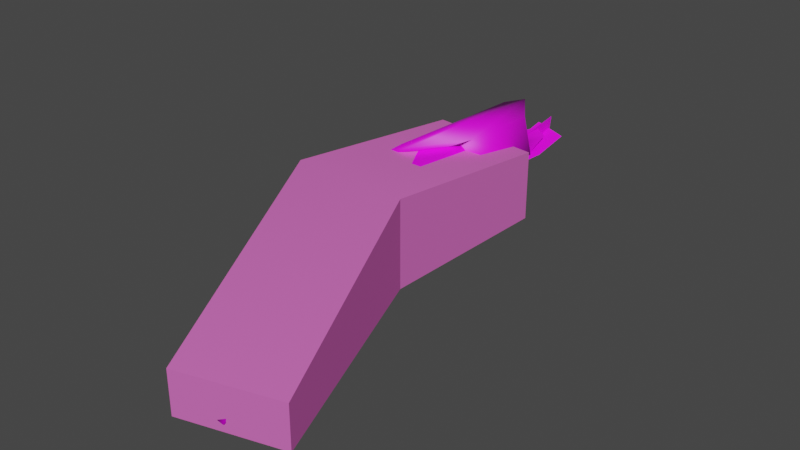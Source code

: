 # Source: right_arm_garbage.blend  (saved by Blender 3.3.6; exported with 4.5.12 LTS)
import bpy
from mathutils import Matrix  # noqa: F401  (used for matrix-valued properties, if any)

bpy.ops.wm.read_factory_settings(use_empty=True)
scene = bpy.context.scene
scene.name = 'Scene'

# ---- collections
col_collection = bpy.data.collections.new('Collection'); scene.collection.children.link(col_collection)

# ---- images (referenced by path relative to the original .blend; pixels are not part of the script)
import os
ASSET_DIR = os.environ.get("B2B_ASSET_DIR", "")  # directory of the original .blend (textures are referenced by path, not embedded)
HERE = os.path.dirname(os.path.abspath(__file__))  # packed textures are extracted next to this script under _unpacked/

def load_image(name, relpath, width, height, colorspace="sRGB"):
    """Load a texture the original file referenced (path relative to the .blend, or extracted next to this script)."""
    p = next((c for c in (os.path.join(HERE, relpath), os.path.join(ASSET_DIR, relpath)) if relpath and os.path.exists(c)), "")
    if p:
        img = bpy.data.images.load(p, check_existing=True)
        img.name = name
    else:  # same state as the original file: an image datablock whose file is absent (Cycles renders it pink)
        img = bpy.data.images.new(name, width, height)
        img.source = "FILE"
        img.filepath = "//" + (relpath or name)
    img.colorspace_settings.name = colorspace
    return img
img_damage_png = load_image('damage.png', 'New folder (9)/objects/characters/floodcombat_human/bitmaps/damage.png', 1024, 1024, 'Non-Color')
img_floodmarine_png = load_image('floodmarine.png', 'floodmarine.png', 1024, 1024, 'Non-Color')
img_marine_odst_png = load_image('marine_odst.png', 'New folder (19)/marine_odst.png', 1024, 1024, 'sRGB')

# ---- materials (node trees are filled in below, after node groups)
mat_tough_floodflesh_combatform = bpy.data.materials.new('tough_floodflesh_combatform')
mat_tough_floodflesh_combatform.use_transparent_shadow = False
mat_tough_floodflesh_combatform.diffuse_color = (0.6918, 0.1422, 0.5045, 1.0)
mat_floodcombat_damaged = bpy.data.materials.new('floodcombat_damaged')
mat_floodcombat_damaged.use_transparent_shadow = False
mat_floodcombat_damaged.diffuse_color = (0.4678, 0.2159, 0.74, 1.0)
mat_floodcombat_human = bpy.data.materials.new('floodcombat_human')
mat_floodcombat_human.use_transparent_shadow = False
mat_odst_armor = bpy.data.materials.new('%odst_armor')
mat_odst_armor.use_transparent_shadow = False

# ---- material node trees
mat_floodcombat_damaged.use_nodes = True; mat_floodcombat_damaged.node_tree.nodes.clear()
_N = mat_floodcombat_damaged.node_tree.nodes; _L = mat_floodcombat_damaged.node_tree.links
n0 = _N.new('ShaderNodeBsdfPrincipled'); n0.name = 'Principled BSDF'; n0.location = (10, 300)
n0.distribution = 'GGX'
n0.subsurface_method = 'RANDOM_WALK_SKIN'
n0.inputs[3].default_value = 1.45
n0.inputs[27].default_value = (0.0, 0.0, 0.0, 1.0)
n0.inputs[28].default_value = 1.0
n1 = _N.new('ShaderNodeOutputMaterial'); n1.name = 'Material Output'; n1.location = (300, 300)
n2 = _N.new('ShaderNodeTexImage'); n2.name = 'Image Texture'; n2.location = (-280, 280)
n2.image = img_damage_png
_L.new(n0.outputs[0], n1.inputs[0])
_L.new(n2.outputs[0], n0.inputs[0])
n1.is_active_output = True
mat_floodcombat_human.use_nodes = True; mat_floodcombat_human.node_tree.nodes.clear()
_N = mat_floodcombat_human.node_tree.nodes; _L = mat_floodcombat_human.node_tree.links
n0 = _N.new('ShaderNodeBsdfPrincipled'); n0.name = 'Principled BSDF'; n0.location = (10, 300)
n0.distribution = 'GGX'
n0.subsurface_method = 'RANDOM_WALK_SKIN'
n0.inputs[3].default_value = 1.45
n0.inputs[27].default_value = (0.0, 0.0, 0.0, 1.0)
n0.inputs[28].default_value = 1.0
n1 = _N.new('ShaderNodeOutputMaterial'); n1.name = 'Material Output'; n1.location = (300, 300)
n2 = _N.new('ShaderNodeTexImage'); n2.name = 'Image Texture'; n2.location = (-280, 280)
n2.image = img_floodmarine_png
_L.new(n0.outputs[0], n1.inputs[0])
_L.new(n2.outputs[0], n0.inputs[0])
n1.is_active_output = True
mat_odst_armor.use_nodes = True; mat_odst_armor.node_tree.nodes.clear()
_N = mat_odst_armor.node_tree.nodes; _L = mat_odst_armor.node_tree.links
n0 = _N.new('ShaderNodeBsdfPrincipled'); n0.name = 'Principled BSDF'; n0.location = (10, 300)
n0.distribution = 'GGX'
n0.subsurface_method = 'RANDOM_WALK_SKIN'
n0.inputs[3].default_value = 1.45
n0.inputs[27].default_value = (0.0, 0.0, 0.0, 1.0)
n0.inputs[28].default_value = 1.0
n1 = _N.new('ShaderNodeOutputMaterial'); n1.name = 'Material Output'; n1.location = (300, 300)
n2 = _N.new('ShaderNodeTexImage'); n2.name = 'Image Texture'; n2.location = (-280, 280)
n2.image = img_marine_odst_png
_L.new(n0.outputs[0], n1.inputs[0])
_L.new(n2.outputs[0], n0.inputs[0])
n1.is_active_output = True

# ---- world
world_world = bpy.data.worlds.new('World'); scene.world = world_world
world_world.use_nodes = True; world_world.node_tree.nodes.clear()
_N = world_world.node_tree.nodes; _L = world_world.node_tree.links
n0 = _N.new('ShaderNodeOutputWorld'); n0.name = 'World Output'; n0.location = (300, 300)
n1 = _N.new('ShaderNodeBackground'); n1.name = 'Background'; n1.location = (10, 300)
n1.inputs[0].default_value = (0.05088, 0.05088, 0.05088, 1.0)
_L.new(n1.outputs[0], n0.inputs[0])
n0.is_active_output = True
world_world.color = (0.05088, 0.05088, 0.05088)
world_world.use_sun_shadow = False
world_world.sun_shadow_jitter_overblur = 0.0

# ---- meshes
me_phy_right_arm_garbage = bpy.data.meshes.new('$phy_right_arm_garbage')
me_phy_right_arm_garbage.from_pydata([(0.3339, -9.935, 1.009), (0.3339, -9.935, 3.027), (-3.501, 2.61, 1.009), (-3.501, 2.61, 3.027), (3.724, -8.899, 1.009), (3.724, -8.899, 3.027), (-0.111, 3.646, 1.009), (-0.111, 3.646, 3.027)], [], [(0, 1, 3, 2), (2, 3, 7, 6), (6, 7, 5, 4), (4, 5, 1, 0), (2, 6, 4, 0), (7, 3, 1, 5)])
me_phy_right_arm_garbage.materials.append(mat_tough_floodflesh_combatform)
me_phy_right_arm_garbage.update()
me_right_arm_garbage = bpy.data.meshes.new('@right_arm_garbage')
me_right_arm_garbage.from_pydata([(2.713, 8.059, 4.005), (-3.846, 8.856, 4.005), (-4.555, -2.223, 4.983), (1.738, -16.58, 2.397), (7.234, -15.08, 2.397), (2.359, -2.489, 4.983), (-4.555, -2.223, 4.983), (1.738, -16.58, 2.397), (2.359, -2.489, 4.983), (2.713, 8.059, 4.005), (-4.555, -2.223, 4.983), (2.359, -2.489, 4.983), (7.234, -15.08, 2.397), (1.738, -16.58, 2.397), (1.738, -16.58, 0.0), (1.738, -16.58, 0.0), (7.234, -15.08, 0.0), (7.234, -15.08, 2.397), (2.359, -2.489, 4.983), (7.234, -15.08, 2.397), (7.234, -15.08, 0.0), (7.234, -15.08, 0.0), (2.359, -2.489, 0.0), (2.359, -2.489, 4.983), (1.738, -16.58, 2.397), (-4.555, -2.223, 4.983), (-4.555, -2.223, 0.0), (-4.555, -2.223, 0.0), (1.738, -16.58, 0.0), (1.738, -16.58, 2.397), (-3.846, 8.856, 4.005), (2.713, 8.059, 4.005), (2.713, 8.059, 0.0), (2.713, 8.059, 0.0), (-3.846, 8.856, 0.0), (-3.846, 8.856, 4.005), (-4.555, -2.223, 4.983), (-3.846, 8.856, 4.005), (-3.846, 8.856, 0.0), (-3.846, 8.856, 0.0), (-4.555, -2.223, 0.0), (-4.555, -2.223, 4.983), (2.713, 8.059, 4.005), (2.359, -2.489, 4.983), (2.359, -2.489, 0.0), (2.359, -2.489, 0.0), (2.713, 8.059, 0.0), (2.713, 8.059, 4.005), (1.738, -16.58, 0.0), (-4.555, -2.223, 0.0), (-3.846, 8.856, 0.0), (-3.846, 8.856, 0.0), (2.713, 8.059, 0.0), (2.359, -2.489, 0.0), (1.738, -16.58, 0.0), (-3.846, 8.856, 0.0), (2.359, -2.489, 0.0), (1.738, -16.58, 0.0), (2.359, -2.489, 0.0), (7.234, -15.08, 0.0)], [], [(0, 1, 2), (3, 4, 5), (6, 7, 8), (9, 10, 11), (12, 13, 14), (15, 16, 17), (18, 19, 20), (21, 22, 23), (24, 25, 26), (27, 28, 29), (30, 31, 32), (33, 34, 35), (36, 37, 38), (39, 40, 41), (42, 43, 44), (45, 46, 47), (48, 49, 50), (51, 52, 53), (54, 55, 56), (57, 58, 59)])
me_right_arm_garbage.materials.append(mat_tough_floodflesh_combatform)
me_right_arm_garbage.update()
me_right_arm_garbage.normals_split_custom_set([tuple(v) for v in zip(*[iter([0.008146, 0.08902, 0.996, 0.01062, 0.08729, 0.9961, 0.0005865, -0.02379, 0.9997, 0.03508, -0.1819, 0.9827, 0.05001, -0.1824, 0.982, 0.004295, -0.06041, 0.9982, 0.000591, -0.02382, 0.9997, 0.03507, -0.1819, 0.9827, 0.004283, -0.06041, 0.9982, 0.008135, 0.08903, 0.996, 0.0005949, -0.02378, 0.9997, 0.004295, -0.06041, 0.9982, 0.2644, -0.9644, 0.0, 0.2644, -0.9644, 0.0, 0.2644, -0.9644, 0.0, 0.2644, -0.9644, 0.0, 0.2644, -0.9644, 0.0, 0.2644, -0.9644, 0.0, 0.9325, 0.3612, 0.0, 0.9325, 0.3612, 0.0, 0.9325, 0.3612, 0.0, 0.9325, 0.3612, 0.0, 0.9325, 0.3612, 0.0, 0.9325, 0.3612, 0.0, -0.9159, -0.4014, 0.0, -0.9159, -0.4014, 0.0, -0.9159, -0.4014, 0.0, -0.9159, -0.4014, 0.0, -0.9159, -0.4014, 0.0, -0.9159, -0.4014, 0.0, 0.1207, 0.9927, 0.0, 0.1207, 0.9927, 0.0, 0.1207, 0.9927, 0.0, 0.1207, 0.9927, 0.0, 0.1207, 0.9927, 0.0, 0.1207, 0.9927, 0.0, -0.998, 0.06387, 0.0, -0.998, 0.06387, 0.0, -0.998, 0.06387, 0.0, -0.998, 0.06387, 0.0, -0.998, 0.06387, 0.0, -0.998, 0.06387, 0.0, 0.9994, -0.03359, 0.0, 0.9994, -0.03359, 0.0, 0.9994, -0.03359, 0.0, 0.9994, -0.03359, 0.0, 0.9994, -0.03359, 0.0, 0.9994, -0.03359, 0.0, 0.0, 0.0, -1.0, 0.0, 0.0, -1.0, 0.0, 0.0, -1.0, 0.0, 0.0, -1.0, 0.0, 0.0, -1.0, 0.0, 0.0, -1.0, 0.0, 0.0, -1.0, 0.0, 0.0, -1.0, 0.0, 0.0, -1.0, 0.0, 0.0, -1.0, 0.0, 0.0, -1.0, 0.0, 0.0, -1.0])] * 3)])
me_right_arm_garbage_1 = bpy.data.meshes.new('right_arm_garbage')
me_right_arm_garbage_1.from_pydata([(1.765, 8.72, 1.462), (0.9758, 6.543, 0.9044), (-0.7836, 6.308, 0.4541), (-0.7105, 8.542, -0.01695), (-2.692, 7.415, -0.01033), (1.315, 7.462, 2.069), (1.796, 8.23, 3.221), (0.7499, 8.547, 4.207), (-1.909, 6.18, 4.462), (-2.855, 9.105, 3.123), (-2.381, 9.524, 4.225), (-2.857, 9.896, 2.555), (1.671, 9.573, 2.853), (-2.44, 9.511, 0.1112), (-3.375, 8.311, 1.301), (-1.172, -6.206, 2.225), (2.123, -10.26, 3.064), (1.467, -10.54, 1.562), (2.551, -10.69, 2.706), (3.715, -9.436, 3.153), (4.623, -9.002, 1.999), (4.282, -9.91, 0.2929), (4.362, -9.24, 0.1218), (2.788, -10.61, 0.433), (2.435, -10.09, 0.08096), (-1.13, -5.376, 0.2184), (0.9523, -4.293, 0.05846), (-3.589, -1.592, 4.328), (-0.6536, -5.384, 4.073), (0.1785, -2.434, 4.658), (1.297, -4.6, 4.147), (2.243, -4.328, 2.234), (0.8908, -2.095, 0.3126), (-3.008, -3.726, 0.1129), (-3.906, 1.018, 0.2405), (0.3436, -0.2576, 0.1336), (0.479, -1.255, 0.5811), (1.421, -2.089, 2.624), (1.052, -1.214, 2.642), (0.08803, -1.342, 4.336), (1.407, -0.3618, 2.604), (0.2864, -0.2787, 4.662), (1.567, 5.15, 3.003), (-0.02692, 5.891, 4.467), (-3.398, 6.201, 2.586), (0.966, 4.303, 0.8305), (-1.108, 4.665, 0.209), (-2.863, 5.475, 0.8488), (-3.236, -1.387, -0.4705), (-4.931, -1.626, 0.05236), (-3.131, -4.766, 1.782), (-4.516, -4.104, 1.661), (-5.604, -1.804, 1.694), (-5.181, -1.772, 3.445), (-3.272, -3.905, 3.503), (-4.145, 0.9074, 3.636), (-5.419, 0.7646, 1.809), (-4.479, 1.938, 1.963), (3.784, -10.15, 2.771), (1.984, -10.96, 1.564), (4.388, -9.815, 1.608), (0.9164, 10.23, 4.111), (0.4314, 8.82, 0.4654), (1.042, 8.122, 5.125), (4.388, -9.815, 1.608), (3.341, -9.859, 2.182), (3.115, -9.197, 2.311), (2.14, -9.513, 1.322), (4.493, -12.95, 2.31), (5.229, -12.45, 1.432), (4.378, -9.856, 0.8458), (3.089, -10.01, 0.5405), (4.327, -11.58, 0.07802), (2.898, -9.298, 0.4448), (6.07, -14.07, 0.0661), (6.031, -14.08, 0.5111), (5.483, -14.2, 0.5082), (5.525, -14.2, 0.04229), (4.219, -12.24, 0.9474), (3.57, -13.53, 1.737), (4.479, -12.96, 1.382), (4.469, -14.64, 1.503), (4.547, -14.91, 2.183), (4.321, -16.02, 0.4896), (3.74, -13.42, 2.639), (3.872, -14.89, 2.215), (3.844, -15.98, 0.5264), (3.865, -15.52, 0.5628), (3.904, -14.62, 1.533), (4.37, -15.54, 0.5354), (2.704, -13.33, 2.728), (3.069, -15.01, 2.278), (3.314, -14.77, 1.532), (1.879, -13.19, 1.464), (1.798, -14.47, 1.561), (2.998, -15.04, 0.7041), (2.91, -15.52, 0.7088), (2.392, -15.1, 0.5029), (2.3, -15.58, 0.5599), (1.87, -15.02, 0.4861), (1.818, -15.5, 0.5569), (2.494, -14.86, 1.936), (2.073, -14.76, 2.181), (1.826, -13.15, 2.497), (2.068, -9.968, 1.909), (1.263, -12.47, 2.049), (1.066, -14.29, 1.515), (1.177, -14.18, 1.031), (1.239, -15.13, 0.05977), (1.262, -14.76, -0.06936), (1.674, -14.76, -0.01212), (1.619, -15.12, 0.09623), (1.78, -14.33, 0.903), (1.994, -10.04, 1.247), (1.765, 8.72, 1.462), (-0.7105, 8.542, -0.01695), (1.671, 9.573, 2.853), (0.2961, 10.44, 1.169), (-2.111, 10.62, 0.2508), (-2.111, 10.62, 0.2508), (-2.637, 10.66, 2.313), (-2.111, 10.62, 0.2508), (-2.637, 10.66, 2.313), (0.2961, 10.44, 1.169), (0.5017, 11.29, 2.963), (0.2961, 10.44, 1.169), (-1.99, 10.81, 3.186), (-2.637, 10.66, 2.313), (-1.99, 10.81, 3.186), (0.5017, 11.29, 2.963), (-0.785, 10.89, 3.167), (0.5017, 11.29, 2.963), (-0.785, 10.89, 3.167), (-1.99, 10.81, 3.186), (0.9164, 10.23, 4.111), (-0.785, 10.89, 3.167), (0.2961, 10.44, 1.169), (0.4314, 8.82, 0.4654), (-0.6838, 11.42, 1.21), (-1.071, 11.67, 1.172), (-0.6838, 11.42, 1.21), (-2.111, 10.62, 0.2508), (-1.071, 11.67, 1.172), (-0.6838, 11.42, 1.21), (0.2961, 10.44, 1.169), (-0.3737, 11.58, 1.532), (-1.517, 11.67, 2.044), (-2.111, 10.62, 0.2508), (-1.071, 11.67, 1.172), (-2.111, 10.62, 0.2508), (-1.517, 11.67, 2.044), (-2.637, 10.66, 2.313), (-0.3737, 11.58, 1.532), (0.5017, 11.29, 2.963), (-0.334, 11.61, 2.477), (0.5017, 11.29, 2.963), (-0.3737, 11.58, 1.532), (0.2961, 10.44, 1.169), (-1.422, 11.67, 2.735), (-2.637, 10.66, 2.313), (-1.517, 11.67, 2.044), (-2.637, 10.66, 2.313), (-1.422, 11.67, 2.735), (-1.99, 10.81, 3.186), (-0.334, 11.61, 2.477), (-0.785, 10.89, 3.167), (-0.8623, 11.64, 2.877), (-0.785, 10.89, 3.167), (-0.334, 11.61, 2.477), (0.5017, 11.29, 2.963), (-0.8623, 11.64, 2.877), (-1.99, 10.81, 3.186), (-1.422, 11.67, 2.735), (-1.99, 10.81, 3.186), (-0.8623, 11.64, 2.877), (-0.785, 10.89, 3.167), (-0.7231, 12.57, 1.156), (-0.3737, 11.58, 1.532), (-0.2318, 12.55, 1.534), (-0.3737, 11.58, 1.532), (-0.7231, 12.57, 1.156), (-0.6838, 11.42, 1.21), (-0.6838, 11.42, 1.21), (-0.7231, 12.57, 1.156), (-1.071, 11.67, 1.172), (-1.383, 12.6, 2.037), (-1.071, 11.67, 1.172), (-0.7231, 12.57, 1.156), (-1.071, 11.67, 1.172), (-1.383, 12.6, 2.037), (-1.517, 11.67, 2.044), (-0.2318, 12.55, 1.534), (-0.334, 11.61, 2.477), (-0.009855, 13.88, 2.41), (-0.334, 11.61, 2.477), (-0.2318, 12.55, 1.534), (-0.3737, 11.58, 1.532), (-1.298, 12.53, 2.725), (-1.517, 11.67, 2.044), (-1.383, 12.6, 2.037), (-1.517, 11.67, 2.044), (-1.298, 12.53, 2.725), (-1.422, 11.67, 2.735), (-0.009855, 13.88, 2.41), (-0.8623, 11.64, 2.877), (-0.5442, 13.88, 2.804), (-0.8623, 11.64, 2.877), (-0.009855, 13.88, 2.41), (-0.334, 11.61, 2.477), (-0.5442, 13.88, 2.804), (-1.422, 11.67, 2.735), (-1.298, 12.53, 2.725), (-1.422, 11.67, 2.735), (-0.5442, 13.88, 2.804), (-0.8623, 11.64, 2.877), (-0.5442, 13.88, 2.804), (-1.383, 12.6, 2.037), (-0.2318, 12.55, 1.534), (-1.383, 12.6, 2.037), (-0.7231, 12.57, 1.156), (-0.2318, 12.55, 1.534), (-0.5442, 13.88, 2.804), (-0.2318, 12.55, 1.534), (-0.009855, 13.88, 2.41), (-0.5442, 13.88, 2.804), (-1.298, 12.53, 2.725), (-1.383, 12.6, 2.037), (-1.187, 9.784, 0.6429), (-0.9117, 9.6, 2.517), (-0.7765, 13.35, 0.9097), (-0.9117, 9.6, 2.517), (-0.5013, 13.16, 2.784), (-0.7765, 13.35, 0.9097), (-0.6025, 15.27, 1.366), (-0.5013, 13.16, 2.784), (-0.3274, 15.08, 3.24), (-0.5013, 13.16, 2.784), (-0.6025, 15.27, 1.366), (-0.7765, 13.35, 0.9097), (-2.137, 9.763, 1.719), (-0.2911, 9.482, 1.351), (-1.582, 13.31, 1.905), (-0.2911, 9.482, 1.351), (0.2642, 13.03, 1.537), (-1.582, 13.31, 1.905), (-1.248, 15.17, 2.59), (0.2642, 13.03, 1.537), (0.5979, 14.89, 2.222), (0.2642, 13.03, 1.537), (-1.248, 15.17, 2.59), (-1.582, 13.31, 1.905), (-2.83, 2.64, 4.424), (-3.944, 2.772, 3.21), (-1.299, 2.478, 5.027), (-1.881, 12.25, 4.595), (-2.995, 12.38, 3.38), (1.178, 9.834, 5.157), (-0.3492, 12.09, 5.197), (-4.261, 5.993, 1.643), (-3.379, 9.557, 1.205), (-2.436, 9.648, 0.1103), (-2.839, 6.407, 0.09583), (1.743, 5.899, 3.241), (2.074, 9.251, 3.301), (0.7434, 5.438, 5.079)], [], [(13, 3, 0), (3, 62, 0), (0, 12, 13), (12, 61, 10), (13, 10, 11), (12, 10, 13), (62, 0, 1), (1, 2, 62), (62, 2, 3), (45, 46, 1), (1, 46, 2), (2, 46, 4), (3, 2, 4), (4, 46, 47), (13, 3, 4), (1, 5, 45), (0, 5, 1), (5, 42, 45), (5, 6, 42), (42, 6, 43), (43, 7, 8), (6, 7, 43), (8, 7, 10), (8, 9, 44), (10, 9, 8), (11, 9, 10), (10, 7, 61), (7, 6, 61), (61, 6, 12), (0, 12, 5), (12, 6, 5), (13, 9, 11), (14, 9, 13), (9, 14, 44), (44, 14, 47), (4, 14, 13), (47, 14, 4), (16, 15, 17), (28, 15, 16), (15, 25, 17), (25, 24, 17), (17, 24, 59), (24, 23, 59), (18, 17, 59), (16, 17, 18), (58, 16, 18), (19, 16, 58), (60, 19, 58), (20, 19, 60), (21, 20, 60), (22, 20, 21), (23, 22, 21), (24, 22, 23), (26, 22, 24), (25, 26, 24), (26, 31, 22), (22, 31, 20), (31, 30, 20), (20, 30, 19), (19, 30, 16), (30, 28, 16), (33, 25, 50), (25, 15, 50), (50, 15, 54), (15, 28, 54), (54, 29, 27), (54, 28, 29), (29, 30, 37), (28, 30, 29), (30, 31, 37), (37, 31, 32), (31, 26, 32), (32, 26, 33), (26, 25, 33), (32, 33, 48), (36, 32, 48), (34, 35, 48), (48, 35, 36), (37, 32, 36), (38, 37, 36), (36, 35, 38), (39, 38, 41), (39, 37, 38), (38, 35, 40), (41, 38, 40), (27, 39, 41), (55, 27, 41), (40, 42, 41), (42, 43, 41), (8, 55, 41), (43, 8, 41), (8, 44, 55), (44, 47, 57), (55, 44, 57), (57, 47, 34), (45, 42, 40), (35, 45, 40), (27, 29, 39), (29, 37, 39), (35, 34, 46), (45, 35, 46), (46, 34, 47), (33, 49, 48), (49, 33, 51), (51, 33, 50), (52, 49, 51), (51, 53, 52), (56, 49, 52), (53, 56, 52), (54, 53, 51), (54, 27, 53), (27, 55, 53), (53, 55, 56), (55, 57, 56), (34, 56, 57), (48, 49, 34), (49, 56, 34), (50, 54, 51), (60, 58, 21), (21, 58, 23), (58, 18, 23), (23, 18, 59), (64, 65, 68), (66, 65, 64), (66, 64, 67), (64, 70, 67), (64, 68, 69), (64, 69, 70), (69, 75, 70), (67, 70, 73), (71, 73, 70), (72, 71, 70), (74, 72, 70), (70, 75, 74), (69, 76, 75), (74, 75, 77), (75, 76, 77), (76, 78, 77), (77, 78, 72), (72, 74, 77), (78, 71, 72), (79, 71, 78), (79, 78, 80), (78, 76, 69), (80, 78, 69), (81, 79, 80), (69, 68, 80), (80, 82, 81), (68, 82, 80), (68, 84, 82), (82, 83, 81), (82, 86, 83), (84, 85, 82), (85, 86, 82), (86, 85, 87), (86, 87, 83), (87, 85, 88), (87, 88, 89), (83, 87, 89), (89, 88, 81), (81, 83, 89), (85, 79, 88), (88, 79, 81), (85, 84, 79), (65, 90, 84), (65, 84, 68), (90, 91, 84), (84, 91, 92), (79, 84, 92), (94, 93, 92), (92, 93, 79), (95, 94, 92), (96, 95, 92), (91, 96, 92), (96, 97, 95), (98, 97, 96), (91, 98, 96), (99, 98, 100), (98, 99, 97), (100, 98, 102), (101, 98, 91), (98, 101, 102), (94, 102, 103), (102, 94, 100), (102, 101, 90), (90, 103, 102), (103, 90, 104), (105, 103, 104), (106, 103, 105), (94, 103, 106), (107, 109, 106), (105, 107, 106), (108, 94, 106), (106, 109, 108), (109, 110, 111), (110, 109, 107), (108, 109, 111), (111, 94, 108), (94, 111, 110), (112, 94, 110), (112, 110, 107), (112, 107, 93), (93, 94, 112), (107, 105, 93), (105, 113, 93), (104, 113, 105), (67, 113, 104), (73, 113, 67), (113, 73, 71), (93, 113, 71), (104, 90, 65), (65, 66, 104), (66, 67, 104), (90, 101, 91), (94, 99, 100), (99, 94, 97), (97, 94, 95), (93, 71, 79), (137, 117, 114), (118, 137, 115), (115, 13, 119), (120, 121, 13), (13, 11, 122), (123, 124, 116), (116, 114, 125), (126, 127, 11), (11, 10, 128), (129, 130, 134), (134, 116, 131), (132, 133, 10), (10, 134, 135), (136, 137, 138), (139, 140, 137), (137, 141, 142), (143, 145, 144), (146, 148, 147), (149, 151, 150), (152, 154, 153), (155, 157, 156), (158, 160, 159), (161, 163, 162), (164, 166, 165), (167, 169, 168), (170, 172, 171), (173, 175, 174), (176, 178, 177), (179, 181, 180), (182, 184, 183), (185, 187, 186), (188, 190, 189), (191, 193, 192), (194, 196, 195), (197, 199, 198), (200, 202, 201), (203, 205, 204), (206, 208, 207), (209, 211, 210), (212, 214, 213), (215, 217, 216), (218, 220, 219), (221, 223, 222), (224, 226, 225), (227, 229, 228), (230, 232, 231), (233, 235, 234), (236, 238, 237), (239, 241, 240), (242, 244, 243), (245, 247, 246), (248, 250, 249), (251, 255, 252), (251, 252, 253), (253, 254, 251), (254, 255, 251), (256, 255, 257), (259, 255, 256), (255, 254, 257), (252, 255, 258), (255, 259, 258), (259, 260, 258), (260, 259, 256), (258, 260, 261), (261, 260, 262), (262, 260, 263), (263, 260, 256), (262, 263, 264), (263, 256, 264), (252, 258, 264), (253, 252, 264), (264, 257, 253), (264, 258, 262), (256, 257, 264), (258, 261, 262), (257, 254, 253)])
me_right_arm_garbage_1.polygons.foreach_set('use_smooth', [1, 1, 1, 1, 1, 1, 1, 1, 1, 1, 1, 1, 1, 1, 1, 1, 1, 1, 1, 1, 1, 1, 1, 1, 1, 1, 1, 1, 1, 1, 1, 1, 1, 1, 1, 1, 1, 1, 1, 1, 1, 1, 1, 1, 1, 1, 1, 1, 1, 1, 1, 1, 1, 1, 1, 1, 1, 1, 1, 1, 1, 1, 1, 1, 1, 1, 1, 1, 1, 1, 1, 1, 1, 1, 1, 1, 1, 1, 1, 1, 1, 1, 1, 1, 1, 1, 1, 1, 1, 1, 1, 1, 1, 1, 1, 1, 1, 1, 1, 1, 1, 1, 1, 1, 1, 1, 1, 1, 1, 1, 1, 1, 1, 1, 1, 1, 1, 1, 1, 1, 1, 1, 1, 1, 1, 1, 1, 1, 1, 1, 1, 1, 1, 1, 1, 1, 1, 1, 1, 1, 1, 1, 1, 1, 1, 1, 1, 1, 1, 1, 1, 1, 1, 1, 1, 1, 1, 1, 1, 1, 1, 1, 1, 1, 1, 1, 1, 1, 1, 1, 1, 1, 1, 1, 1, 1, 1, 1, 1, 1, 1, 1, 1, 1, 1, 1, 1, 1, 1, 1, 1, 1, 1, 1, 1, 1, 1, 1, 1, 1, 1, 1, 1, 1, 1, 1, 1, 1, 1, 1, 1, 1, 1, 1, 1, 1, 1, 1, 0, 0, 0, 0, 0, 0, 0, 0, 0, 0, 0, 0, 0, 0, 0, 0, 0, 0, 0, 0, 0, 0, 0, 0, 0, 0, 0, 0, 0, 0, 0, 0, 0, 0, 0, 0, 0, 0, 0, 0, 0, 0, 0, 0, 0, 0, 0, 0, 0, 0, 0, 0, 1, 1, 1, 1, 1, 1, 1, 1, 1, 1, 1, 1, 1, 1, 1, 1, 1, 1, 1, 1, 1, 1, 1, 1])
me_right_arm_garbage_1.polygons.foreach_set('material_index', [2, 2, 2, 2, 2, 2, 2, 2, 2, 2, 2, 2, 2, 2, 2, 2, 2, 2, 2, 2, 2, 2, 2, 2, 2, 2, 2, 2, 2, 2, 2, 2, 2, 2, 2, 2, 2, 2, 2, 2, 2, 2, 2, 2, 2, 2, 2, 2, 2, 2, 2, 2, 2, 2, 2, 2, 2, 2, 2, 2, 2, 2, 2, 2, 2, 2, 2, 2, 2, 2, 2, 2, 2, 2, 2, 2, 2, 2, 2, 2, 2, 2, 2, 2, 2, 2, 2, 2, 2, 2, 2, 2, 2, 2, 2, 2, 2, 2, 2, 2, 2, 2, 2, 2, 2, 2, 2, 2, 2, 2, 2, 2, 2, 2, 2, 2, 2, 2, 2, 2, 2, 2, 1, 1, 1, 1, 1, 1, 1, 1, 1, 1, 1, 1, 1, 1, 1, 1, 1, 1, 1, 1, 1, 1, 1, 1, 1, 1, 1, 1, 1, 1, 1, 1, 1, 1, 1, 1, 1, 1, 1, 1, 1, 1, 1, 1, 1, 1, 1, 1, 1, 1, 1, 1, 1, 1, 1, 1, 1, 1, 1, 1, 1, 1, 1, 1, 1, 1, 1, 1, 1, 1, 1, 1, 1, 1, 1, 1, 1, 1, 1, 1, 1, 1, 1, 1, 1, 1, 1, 1, 1, 1, 1, 1, 1, 1, 1, 1, 0, 0, 0, 0, 0, 0, 0, 0, 0, 0, 0, 0, 0, 0, 0, 0, 0, 0, 0, 0, 0, 0, 0, 0, 0, 0, 0, 0, 0, 0, 0, 0, 0, 0, 0, 0, 0, 0, 0, 0, 0, 0, 0, 0, 0, 0, 0, 0, 0, 0, 0, 0, 2, 2, 2, 2, 2, 2, 2, 2, 2, 2, 2, 2, 2, 2, 2, 2, 2, 2, 2, 2, 2, 2, 2, 2])
_uv = me_right_arm_garbage_1.uv_layers.new(name='UVMap_0')
_uv.uv.foreach_set('vector', [0.3868, 0.9488, 0.3724, 0.9197, 0.3425, 0.9251, 0.3724, 0.9197, 0.3597, 0.9281, 0.3425, 0.9251, 0.3425, 0.9251, 0.3284, 0.9507, 0.3868, 0.9488, 0.3284, 0.9507, 0.3128, 0.9704, 0.2786, 0.9492, 0.2405, 0.9488, 0.2786, 0.9492, 0.2623, 0.9604, 0.3284, 0.9507, 0.2786, 0.9492, 0.3868, 0.9488, 0.4729, 0.3043, 0.4546, 0.3031, 0.4646, 0.2759, 0.4646, 0.2759, 0.4879, 0.2729, 0.4729, 0.3043, 0.4729, 0.3043, 0.4879, 0.2729, 0.4864, 0.3008, 0.4653, 0.2479, 0.491, 0.2524, 0.4646, 0.2759, 0.4646, 0.2759, 0.491, 0.2524, 0.4879, 0.2729, 0.3322, 0.2729, 0.3353, 0.2524, 0.3469, 0.2867, 0.3307, 0.3008, 0.3322, 0.2729, 0.3469, 0.2867, 0.3469, 0.2867, 0.3353, 0.2524, 0.3532, 0.2625, 0.3461, 0.3129, 0.3307, 0.3008, 0.3469, 0.2867, 0.4646, 0.2759, 0.4492, 0.2873, 0.4653, 0.2479, 0.4546, 0.3031, 0.4492, 0.2873, 0.4646, 0.2759, 0.4492, 0.2873, 0.4377, 0.2584, 0.4653, 0.2479, 0.4492, 0.2873, 0.4363, 0.2969, 0.4377, 0.2584, 0.4377, 0.2584, 0.4363, 0.2969, 0.4116, 0.2677, 0.4116, 0.2677, 0.4209, 0.3009, 0.3915, 0.2713, 0.4363, 0.2969, 0.4209, 0.3009, 0.4116, 0.2677, 0.3915, 0.2713, 0.4209, 0.3009, 0.3866, 0.3131, 0.3915, 0.2713, 0.375, 0.3079, 0.3692, 0.2716, 0.3866, 0.3131, 0.375, 0.3079, 0.3915, 0.2713, 0.2623, 0.9604, 0.2677, 0.9366, 0.2786, 0.9492, 0.3866, 0.3131, 0.4209, 0.3009, 0.423, 0.3219, 0.4209, 0.3009, 0.4363, 0.2969, 0.423, 0.3219, 0.423, 0.3219, 0.4363, 0.2969, 0.4397, 0.3137, 0.4546, 0.3031, 0.4397, 0.3137, 0.4492, 0.2873, 0.4397, 0.3137, 0.4363, 0.2969, 0.4492, 0.2873, 0.2405, 0.9488, 0.2677, 0.9366, 0.2623, 0.9604, 0.3586, 0.2979, 0.375, 0.3079, 0.3461, 0.3129, 0.375, 0.3079, 0.3586, 0.2979, 0.3692, 0.2716, 0.3692, 0.2716, 0.3586, 0.2979, 0.3532, 0.2625, 0.3469, 0.2867, 0.3586, 0.2979, 0.3461, 0.3129, 0.3532, 0.2625, 0.3586, 0.2979, 0.3469, 0.2867, 0.4387, 0.06593, 0.5181, 0.1165, 0.4548, 0.06233, 0.4039, 0.1268, 0.3624, 0.1165, 0.4387, 0.06593, 0.5181, 0.1165, 0.4913, 0.1269, 0.4548, 0.06233, 0.4913, 0.1269, 0.4616, 0.06806, 0.4548, 0.06233, 0.4548, 0.06233, 0.4616, 0.06806, 0.4529, 0.05717, 0.4616, 0.06806, 0.4584, 0.06155, 0.4529, 0.05717, 0.4424, 0.06053, 0.4548, 0.06233, 0.4529, 0.05717, 0.4387, 0.06593, 0.4548, 0.06233, 0.4424, 0.06053, 0.4428, 0.06723, 0.4387, 0.06593, 0.4424, 0.06053, 0.4406, 0.07618, 0.4387, 0.06593, 0.4428, 0.06723, 0.449, 0.07145, 0.4406, 0.07618, 0.4428, 0.06723, 0.4469, 0.08161, 0.4406, 0.07618, 0.449, 0.07145, 0.4553, 0.07026, 0.4469, 0.08161, 0.449, 0.07145, 0.4559, 0.07863, 0.4469, 0.08161, 0.4553, 0.07026, 0.4584, 0.06155, 0.4559, 0.07863, 0.4553, 0.07026, 0.4616, 0.06806, 0.4559, 0.07863, 0.4584, 0.06155, 0.4702, 0.1405, 0.4559, 0.07863, 0.4616, 0.06806, 0.4913, 0.1269, 0.4702, 0.1405, 0.4616, 0.06806, 0.4702, 0.1405, 0.4463, 0.14, 0.4559, 0.07863, 0.4559, 0.07863, 0.4463, 0.14, 0.4469, 0.08161, 0.4463, 0.14, 0.4257, 0.1366, 0.4469, 0.08161, 0.4469, 0.08161, 0.4257, 0.1366, 0.4406, 0.07618, 0.4406, 0.07618, 0.4257, 0.1366, 0.4387, 0.06593, 0.4257, 0.1366, 0.4039, 0.1268, 0.4387, 0.06593, 0.3492, 0.1475, 0.3356, 0.1269, 0.3619, 0.1345, 0.3356, 0.1269, 0.3624, 0.1165, 0.3619, 0.1345, 0.3619, 0.1345, 0.3624, 0.1165, 0.377, 0.1453, 0.3624, 0.1165, 0.4039, 0.1268, 0.377, 0.1453, 0.377, 0.1453, 0.4133, 0.1637, 0.3813, 0.1742, 0.377, 0.1453, 0.4039, 0.1268, 0.4133, 0.1637, 0.4133, 0.1637, 0.4257, 0.1366, 0.4418, 0.168, 0.4039, 0.1268, 0.4257, 0.1366, 0.4133, 0.1637, 0.4257, 0.1366, 0.4463, 0.14, 0.4418, 0.168, 0.4418, 0.168, 0.4463, 0.14, 0.4694, 0.1679, 0.4463, 0.14, 0.4702, 0.1405, 0.4694, 0.1679, 0.4694, 0.1679, 0.4702, 0.1405, 0.505, 0.1475, 0.4702, 0.1405, 0.4913, 0.1269, 0.505, 0.1475, 0.4694, 0.1679, 0.505, 0.1475, 0.5032, 0.1768, 0.4718, 0.1784, 0.4694, 0.1679, 0.5032, 0.1768, 0.5093, 0.2068, 0.4752, 0.1909, 0.5032, 0.1768, 0.5032, 0.1768, 0.4752, 0.1909, 0.4718, 0.1784, 0.4418, 0.168, 0.4694, 0.1679, 0.4718, 0.1784, 0.4407, 0.1789, 0.4418, 0.168, 0.4718, 0.1784, 0.4718, 0.1784, 0.4752, 0.1909, 0.4407, 0.1789, 0.4133, 0.1773, 0.4407, 0.1789, 0.4143, 0.1906, 0.4133, 0.1773, 0.4418, 0.168, 0.4407, 0.1789, 0.4407, 0.1789, 0.4752, 0.1909, 0.442, 0.1896, 0.4143, 0.1906, 0.4407, 0.1789, 0.442, 0.1896, 0.3813, 0.1742, 0.4133, 0.1773, 0.4143, 0.1906, 0.3756, 0.2054, 0.3813, 0.1742, 0.4143, 0.1906, 0.442, 0.1896, 0.4377, 0.2584, 0.4143, 0.1906, 0.4377, 0.2584, 0.4116, 0.2677, 0.4143, 0.1906, 0.3915, 0.2713, 0.3756, 0.2054, 0.4143, 0.1906, 0.4116, 0.2677, 0.3915, 0.2713, 0.4143, 0.1906, 0.3915, 0.2713, 0.3692, 0.2716, 0.3756, 0.2054, 0.3692, 0.2716, 0.3532, 0.2625, 0.3648, 0.2183, 0.3756, 0.2054, 0.3692, 0.2716, 0.3648, 0.2183, 0.3648, 0.2183, 0.3532, 0.2625, 0.3535, 0.2068, 0.4653, 0.2479, 0.4377, 0.2584, 0.442, 0.1896, 0.4752, 0.1909, 0.4653, 0.2479, 0.442, 0.1896, 0.3813, 0.1742, 0.4133, 0.1637, 0.4133, 0.1773, 0.4133, 0.1637, 0.4418, 0.168, 0.4133, 0.1773, 0.4752, 0.1909, 0.5093, 0.2068, 0.491, 0.2524, 0.4653, 0.2479, 0.4752, 0.1909, 0.491, 0.2524, 0.3353, 0.2524, 0.3535, 0.2068, 0.3532, 0.2625, 0.3492, 0.1475, 0.3554, 0.1738, 0.3475, 0.1768, 0.3554, 0.1738, 0.3492, 0.1475, 0.363, 0.1428, 0.363, 0.1428, 0.3492, 0.1475, 0.3619, 0.1345, 0.556, 0.2141, 0.5233, 0.2184, 0.552, 0.1574, 0.552, 0.1574, 0.5893, 0.2149, 0.556, 0.2141, 0.5577, 0.2773, 0.5233, 0.2184, 0.556, 0.2141, 0.5893, 0.2149, 0.5577, 0.2773, 0.556, 0.2141, 0.6045, 0.1623, 0.5893, 0.2149, 0.552, 0.1574, 0.6045, 0.1623, 0.6209, 0.2193, 0.5893, 0.2149, 0.6209, 0.2193, 0.5995, 0.2808, 0.5893, 0.2149, 0.5893, 0.2149, 0.5995, 0.2808, 0.5577, 0.2773, 0.3756, 0.2054, 0.3648, 0.2183, 0.3645, 0.2036, 0.3535, 0.2068, 0.3645, 0.2036, 0.3648, 0.2183, 0.3475, 0.1768, 0.3554, 0.1738, 0.3535, 0.2068, 0.3554, 0.1738, 0.3645, 0.2036, 0.3535, 0.2068, 0.3619, 0.1345, 0.377, 0.1453, 0.363, 0.1428, 0.449, 0.07145, 0.4428, 0.06723, 0.4553, 0.07026, 0.4553, 0.07026, 0.4428, 0.06723, 0.4584, 0.06155, 0.4428, 0.06723, 0.4424, 0.06053, 0.4584, 0.06155, 0.4584, 0.06155, 0.4424, 0.06053, 0.4529, 0.05717, 0.8164, 0.6084, 0.8282, 0.609, 0.8691, 0.6118, 0.8169, 0.606, 0.8282, 0.609, 0.8164, 0.6084, 0.8169, 0.606, 0.8164, 0.6084, 0.8189, 0.5886, 0.8164, 0.6084, 0.82, 0.6151, 0.814, 0.6238, 0.8164, 0.6084, 0.8691, 0.6118, 0.8602, 0.6235, 0.8164, 0.6084, 0.8602, 0.6235, 0.82, 0.6151, 0.8602, 0.6235, 0.8648, 0.6454, 0.82, 0.6151, 0.814, 0.6238, 0.82, 0.6151, 0.8182, 0.6299, 0.8306, 0.6346, 0.8182, 0.6299, 0.82, 0.6151, 0.8447, 0.6404, 0.8306, 0.6346, 0.82, 0.6151, 0.8643, 0.6509, 0.8447, 0.6404, 0.82, 0.6151, 0.82, 0.6151, 0.8648, 0.6454, 0.8643, 0.6509, 0.8602, 0.6235, 0.8732, 0.6469, 0.8648, 0.6454, 0.8643, 0.6509, 0.8648, 0.6454, 0.8692, 0.6553, 0.8648, 0.6454, 0.8732, 0.6469, 0.8692, 0.6553, 0.8732, 0.6469, 0.8564, 0.6329, 0.8692, 0.6553, 0.8692, 0.6553, 0.8564, 0.6329, 0.8447, 0.6404, 0.8447, 0.6404, 0.8643, 0.6509, 0.8692, 0.6553, 0.8564, 0.6329, 0.8306, 0.6346, 0.8447, 0.6404, 0.8795, 0.6001, 0.8306, 0.6346, 0.8564, 0.6329, 0.8795, 0.6001, 0.8564, 0.6329, 0.869, 0.6238, 0.8564, 0.6329, 0.8732, 0.6469, 0.8602, 0.6235, 0.869, 0.6238, 0.8564, 0.6329, 0.8602, 0.6235, 0.898, 0.6225, 0.8795, 0.6001, 0.869, 0.6238, 0.8602, 0.6235, 0.8691, 0.6118, 0.869, 0.6238, 0.869, 0.6238, 0.9029, 0.6143, 0.898, 0.6225, 0.8691, 0.6118, 0.9029, 0.6143, 0.869, 0.6238, 0.8691, 0.6118, 0.8775, 0.602, 0.9029, 0.6143, 0.9029, 0.6143, 0.9171, 0.616, 0.898, 0.6225, 0.9029, 0.6143, 0.9107, 0.6152, 0.9171, 0.616, 0.8775, 0.602, 0.9029, 0.6059, 0.9029, 0.6143, 0.9029, 0.6059, 0.9107, 0.6152, 0.9029, 0.6143, 0.9107, 0.6152, 0.9029, 0.6059, 0.9117, 0.6072, 0.9107, 0.6152, 0.9117, 0.6072, 0.9171, 0.616, 0.9117, 0.6072, 0.9029, 0.6059, 0.8979, 0.6168, 0.9117, 0.6072, 0.8979, 0.6168, 0.9184, 0.6078, 0.9171, 0.616, 0.9117, 0.6072, 0.9184, 0.6078, 0.9184, 0.6078, 0.8979, 0.6168, 0.898, 0.6225, 0.898, 0.6225, 0.9171, 0.616, 0.9184, 0.6078, 0.9029, 0.6059, 0.8795, 0.6001, 0.8979, 0.6168, 0.8979, 0.6168, 0.8795, 0.6001, 0.898, 0.6225, 0.9029, 0.6059, 0.8775, 0.602, 0.8795, 0.6001, 0.8282, 0.609, 0.8759, 0.5792, 0.8775, 0.602, 0.8282, 0.609, 0.8775, 0.602, 0.8691, 0.6118, 0.8759, 0.5792, 0.9052, 0.593, 0.8775, 0.602, 0.8775, 0.602, 0.9052, 0.593, 0.9014, 0.5863, 0.8795, 0.6001, 0.8775, 0.602, 0.9014, 0.5863, 0.9024, 0.5746, 0.874, 0.5642, 0.9014, 0.5863, 0.9014, 0.5863, 0.874, 0.5642, 0.8795, 0.6001, 0.9223, 0.5817, 0.9024, 0.5746, 0.9014, 0.5863, 0.922, 0.5901, 0.9223, 0.5817, 0.9014, 0.5863, 0.9052, 0.593, 0.922, 0.5901, 0.9014, 0.5863, 0.922, 0.5901, 0.919, 0.5831, 0.9223, 0.5817, 0.9187, 0.5914, 0.919, 0.5831, 0.922, 0.5901, 0.9052, 0.593, 0.9187, 0.5914, 0.922, 0.5901, 0.9164, 0.582, 0.9187, 0.5914, 0.9166, 0.5903, 0.9187, 0.5914, 0.9164, 0.582, 0.919, 0.5831, 0.9166, 0.5903, 0.9187, 0.5914, 0.9012, 0.5838, 0.903, 0.5838, 0.9187, 0.5914, 0.9052, 0.593, 0.9187, 0.5914, 0.903, 0.5838, 0.9012, 0.5838, 0.9024, 0.5746, 0.9012, 0.5838, 0.8731, 0.5724, 0.9012, 0.5838, 0.9024, 0.5746, 0.9166, 0.5903, 0.9012, 0.5838, 0.903, 0.5838, 0.8759, 0.5792, 0.8759, 0.5792, 0.8731, 0.5724, 0.9012, 0.5838, 0.8731, 0.5724, 0.8759, 0.5792, 0.8305, 0.5941, 0.8618, 0.5793, 0.8731, 0.5724, 0.8305, 0.5941, 0.8955, 0.5694, 0.8731, 0.5724, 0.8618, 0.5793, 0.9024, 0.5746, 0.8731, 0.5724, 0.8955, 0.5694, 0.8952, 0.5647, 0.9166, 0.5645, 0.8955, 0.5694, 0.8618, 0.5793, 0.8952, 0.5647, 0.8955, 0.5694, 0.9165, 0.575, 0.9024, 0.5746, 0.8955, 0.5694, 0.8955, 0.5694, 0.9166, 0.5645, 0.9165, 0.575, 0.9166, 0.5645, 0.9178, 0.5645, 0.9176, 0.5748, 0.9178, 0.5645, 0.9166, 0.5645, 0.8952, 0.5647, 0.9165, 0.575, 0.9166, 0.5645, 0.9176, 0.5748, 0.9176, 0.5748, 0.9024, 0.5746, 0.9165, 0.575, 0.9024, 0.5746, 0.9176, 0.5748, 0.9178, 0.5645, 0.8981, 0.5652, 0.9024, 0.5746, 0.9178, 0.5645, 0.8981, 0.5652, 0.9178, 0.5645, 0.8952, 0.5647, 0.8981, 0.5652, 0.8952, 0.5647, 0.874, 0.5642, 0.874, 0.5642, 0.9024, 0.5746, 0.8981, 0.5652, 0.8952, 0.5647, 0.8618, 0.5793, 0.874, 0.5642, 0.8618, 0.5793, 0.832, 0.5874, 0.874, 0.5642, 0.8305, 0.5941, 0.832, 0.5874, 0.8618, 0.5793, 0.8189, 0.5886, 0.832, 0.5874, 0.8305, 0.5941, 0.8195, 0.5732, 0.832, 0.5874, 0.8189, 0.5886, 0.832, 0.5874, 0.8195, 0.5732, 0.8318, 0.5719, 0.874, 0.5642, 0.832, 0.5874, 0.8318, 0.5719, 0.8305, 0.5941, 0.8759, 0.5792, 0.8282, 0.609, 0.8282, 0.609, 0.8169, 0.606, 0.8305, 0.5941, 0.8169, 0.606, 0.8189, 0.5886, 0.8305, 0.5941, 0.8759, 0.5792, 0.903, 0.5838, 0.9052, 0.593, 0.9024, 0.5746, 0.9164, 0.582, 0.9166, 0.5903, 0.9164, 0.582, 0.9024, 0.5746, 0.919, 0.5831, 0.919, 0.5831, 0.9024, 0.5746, 0.9223, 0.5817, 0.874, 0.5642, 0.8318, 0.5719, 0.8795, 0.6001, 0.3349, 0.1003, 0.3218, 0.1711, 0.2916, 0.1811, 0.3768, 0.07041, 0.3349, 0.1003, 0.2978, 0.07471, 0.2978, 0.07471, 0.3699, 0.02593, 0.3768, 0.07041, 0.4332, 0.09717, 0.3768, 0.07041, 0.3699, 0.02593, 0.3699, 0.02593, 0.4495, 0.08351, 0.4332, 0.09717, 0.3218, 0.1711, 0.3614, 0.2296, 0.3617, 0.2512, 0.3617, 0.2512, 0.2916, 0.1811, 0.3218, 0.1711, 0.4563, 0.1539, 0.4332, 0.09717, 0.4495, 0.08351, 0.4495, 0.08351, 0.4778, 0.1577, 0.4563, 0.1539, 0.3614, 0.2296, 0.4325, 0.198, 0.4412, 0.2154, 0.4412, 0.2154, 0.3617, 0.2512, 0.3614, 0.2296, 0.4325, 0.198, 0.4563, 0.1539, 0.4778, 0.1577, 0.4778, 0.1577, 0.4412, 0.2154, 0.4325, 0.198, 0.3218, 0.1711, 0.3349, 0.1003, 0.3565, 0.1176, 0.3827, 0.1035, 0.3565, 0.1176, 0.3349, 0.1003, 0.3349, 0.1003, 0.3768, 0.07041, 0.3827, 0.1035, 0.3565, 0.1176, 0.3418, 0.1654, 0.3218, 0.1711, 0.4187, 0.1234, 0.3827, 0.1035, 0.3768, 0.07041, 0.3768, 0.07041, 0.4332, 0.09717, 0.4187, 0.1234, 0.3418, 0.1654, 0.3738, 0.1919, 0.3614, 0.2296, 0.3614, 0.2296, 0.3218, 0.1711, 0.3418, 0.1654, 0.4198, 0.1577, 0.4187, 0.1234, 0.4332, 0.09717, 0.4332, 0.09717, 0.4563, 0.1539, 0.4198, 0.1577, 0.3738, 0.1919, 0.4109, 0.1749, 0.4325, 0.198, 0.4325, 0.198, 0.3614, 0.2296, 0.3738, 0.1919, 0.4109, 0.1749, 0.4198, 0.1577, 0.4563, 0.1539, 0.4563, 0.1539, 0.4325, 0.198, 0.4109, 0.1749, 0.3626, 0.1437, 0.3608, 0.1619, 0.3418, 0.1654, 0.3418, 0.1654, 0.3565, 0.1176, 0.3626, 0.1437, 0.3565, 0.1176, 0.3827, 0.1035, 0.3775, 0.1184, 0.3952, 0.1358, 0.3775, 0.1184, 0.3827, 0.1035, 0.3827, 0.1035, 0.4187, 0.1234, 0.3952, 0.1358, 0.3608, 0.1619, 0.3773, 0.1731, 0.3738, 0.1919, 0.3738, 0.1919, 0.3418, 0.1654, 0.3608, 0.1619, 0.4087, 0.1538, 0.3952, 0.1358, 0.4187, 0.1234, 0.4187, 0.1234, 0.4198, 0.1577, 0.4087, 0.1538, 0.3773, 0.1731, 0.3984, 0.1655, 0.4109, 0.1749, 0.4109, 0.1749, 0.3738, 0.1919, 0.3773, 0.1731, 0.3984, 0.1655, 0.4087, 0.1538, 0.4198, 0.1577, 0.4198, 0.1577, 0.4109, 0.1749, 0.3984, 0.1655, 0.3984, 0.1655, 0.3608, 0.1619, 0.3952, 0.1358, 0.3952, 0.1358, 0.3608, 0.1619, 0.3626, 0.1437, 0.3984, 0.1655, 0.3773, 0.1731, 0.3608, 0.1619, 0.3984, 0.1655, 0.3952, 0.1358, 0.4087, 0.1538, 0.03398, 0.08191, 0.1354, 0.08159, 0.03412, 0.1556, 0.03412, 0.1556, 0.1354, 0.08159, 0.1356, 0.1552, 0.2319, 0.08009, 0.232, 0.1537, 0.1356, 0.1552, 0.1356, 0.1552, 0.1354, 0.08159, 0.2319, 0.08009, 0.03398, 0.08191, 0.1354, 0.08159, 0.03412, 0.1556, 0.03412, 0.1556, 0.1354, 0.08159, 0.1356, 0.1552, 0.2319, 0.08009, 0.232, 0.1537, 0.1356, 0.1552, 0.1356, 0.1552, 0.1354, 0.08159, 0.2319, 0.08009, 0.2773, 0.8225, 0.2694, 0.9749, 0.266, 0.8264, 0.2773, 0.8225, 0.266, 0.8264, 0.2898, 0.8222, 0.2898, 0.8222, 0.2841, 0.9709, 0.2773, 0.8225, 0.2841, 0.9709, 0.2694, 0.9749, 0.2773, 0.8225, 0.3096, 0.9585, 0.2694, 0.9749, 0.2982, 0.966, 0.2516, 0.9502, 0.2694, 0.9749, 0.3096, 0.9585, 0.2694, 0.9749, 0.2841, 0.9709, 0.2982, 0.966, 0.266, 0.8264, 0.2694, 0.9749, 0.256, 0.8431, 0.2694, 0.9749, 0.2516, 0.9502, 0.256, 0.8431, 0.2516, 0.9502, 0.2405, 0.953, 0.256, 0.8431, 0.2405, 0.953, 0.2516, 0.9502, 0.3096, 0.9585, 0.256, 0.8431, 0.2405, 0.953, 0.2426, 0.8555, 0.3777, 0.8633, 0.3868, 0.953, 0.3249, 0.8402, 0.3249, 0.8402, 0.3868, 0.953, 0.3255, 0.941, 0.3255, 0.941, 0.3868, 0.953, 0.3096, 0.9585, 0.3249, 0.8402, 0.3255, 0.941, 0.307, 0.8264, 0.3255, 0.941, 0.3096, 0.9585, 0.307, 0.8264, 0.266, 0.8264, 0.256, 0.8431, 0.307, 0.8264, 0.2898, 0.8222, 0.266, 0.8264, 0.307, 0.8264, 0.307, 0.8264, 0.2982, 0.966, 0.2898, 0.8222, 0.307, 0.8264, 0.256, 0.8431, 0.3249, 0.8402, 0.3096, 0.9585, 0.2982, 0.966, 0.307, 0.8264, 0.256, 0.8431, 0.3777, 0.8633, 0.3249, 0.8402, 0.2982, 0.966, 0.2841, 0.9709, 0.2898, 0.8222])
_uv.active_render = True
_uv = me_right_arm_garbage_1.uv_layers.new(name='UVMap_1')
_uv.uv.foreach_set('vector', [0.0, 0.0, 0.0, 0.0, 0.0, 0.0, 0.0, 0.0, 0.0, 0.0, 0.0, 0.0, 0.0, 0.0, 0.0, 0.0, 0.0, 0.0, 0.0, 0.0, 0.0, 0.0, 0.0, 0.0, 0.0, 0.0, 0.0, 0.0, 0.0, 0.0, 0.0, 0.0, 0.0, 0.0, 0.0, 0.0, 0.0, 0.0, 0.0, 0.0, 0.0, 0.0, 0.0, 0.0, 0.0, 0.0, 0.0, 0.0, 0.0, 0.0, 0.0, 0.0, 0.0, 0.0, 0.0, 0.0, 0.0, 0.0, 0.0, 0.0, 0.0, 0.0, 0.0, 0.0, 0.0, 0.0, 0.0, 0.0, 0.0, 0.0, 0.0, 0.0, 0.0, 0.0, 0.0, 0.0, 0.0, 0.0, 0.0, 0.0, 0.0, 0.0, 0.0, 0.0, 0.0, 0.0, 0.0, 0.0, 0.0, 0.0, 0.0, 0.0, 0.0, 0.0, 0.0, 0.0, 0.0, 0.0, 0.0, 0.0, 0.0, 0.0, 0.0, 0.0, 0.0, 0.0, 0.0, 0.0, 0.0, 0.0, 0.0, 0.0, 0.0, 0.0, 0.0, 0.0, 0.0, 0.0, 0.0, 0.0, 0.0, 0.0, 0.0, 0.0, 0.0, 0.0, 0.0, 0.0, 0.0, 0.0, 0.0, 0.0, 0.0, 0.0, 0.0, 0.0, 0.0, 0.0, 0.0, 0.0, 0.0, 0.0, 0.0, 0.0, 0.0, 0.0, 0.0, 0.0, 0.0, 0.0, 0.0, 0.0, 0.0, 0.0, 0.0, 0.0, 0.0, 0.0, 0.0, 0.0, 0.0, 0.0, 0.0, 0.0, 0.0, 0.0, 0.0, 0.0, 0.0, 0.0, 0.0, 0.0, 0.0, 0.0, 0.0, 0.0, 0.0, 0.0, 0.0, 0.0, 0.0, 0.0, 0.0, 0.0, 0.0, 0.0, 0.0, 0.0, 0.0, 0.0, 0.0, 0.0, 0.0, 0.0, 0.0, 0.0, 0.0, 0.0, 0.0, 0.0, 0.0, 0.0, 0.0, 0.0, 0.0, 0.0, 0.0, 0.0, 0.0, 0.0, 0.0, 0.0, 0.0, 0.0, 0.0, 0.0, 0.0, 0.0, 0.0, 0.0, 0.0, 0.0, 0.0, 0.0, 0.0, 0.0, 0.0, 0.0, 0.0, 0.0, 0.0, 0.0, 0.0, 0.0, 0.0, 0.0, 0.0, 0.0, 0.0, 0.0, 0.0, 0.0, 0.0, 0.0, 0.0, 0.0, 0.0, 0.0, 0.0, 0.0, 0.0, 0.0, 0.0, 0.0, 0.0, 0.0, 0.0, 0.0, 0.0, 0.0, 0.0, 0.0, 0.0, 0.0, 0.0, 0.0, 0.0, 0.0, 0.0, 0.0, 0.0, 0.0, 0.0, 0.0, 0.0, 0.0, 0.0, 0.0, 0.0, 0.0, 0.0, 0.0, 0.0, 0.0, 0.0, 0.0, 0.0, 0.0, 0.0, 0.0, 0.0, 0.0, 0.0, 0.0, 0.0, 0.0, 0.0, 0.0, 0.0, 0.0, 0.0, 0.0, 0.0, 0.0, 0.0, 0.0, 0.0, 0.0, 0.0, 0.0, 0.0, 0.0, 0.0, 0.0, 0.0, 0.0, 0.0, 0.0, 0.0, 0.0, 0.0, 0.0, 0.0, 0.0, 0.0, 0.0, 0.0, 0.0, 0.0, 0.0, 0.0, 0.0, 0.0, 0.0, 0.0, 0.0, 0.0, 0.0, 0.0, 0.0, 0.0, 0.0, 0.0, 0.0, 0.0, 0.0, 0.0, 0.0, 0.0, 0.0, 0.0, 0.0, 0.0, 0.0, 0.0, 0.0, 0.0, 0.0, 0.0, 0.0, 0.0, 0.0, 0.0, 0.0, 0.0, 0.0, 0.0, 0.0, 0.0, 0.0, 0.0, 0.0, 0.0, 0.0, 0.0, 0.0, 0.0, 0.0, 0.0, 0.0, 0.0, 0.0, 0.0, 0.0, 0.0, 0.0, 0.0, 0.0, 0.0, 0.0, 0.0, 0.0, 0.0, 0.0, 0.0, 0.0, 0.0, 0.0, 0.0, 0.0, 0.0, 0.0, 0.0, 0.0, 0.0, 0.0, 0.0, 0.0, 0.0, 0.0, 0.0, 0.0, 0.0, 0.0, 0.0, 0.0, 0.0, 0.0, 0.0, 0.0, 0.0, 0.0, 0.0, 0.0, 0.0, 0.0, 0.0, 0.0, 0.0, 0.0, 0.0, 0.0, 0.0, 0.0, 0.0, 0.0, 0.0, 0.0, 0.0, 0.0, 0.0, 0.0, 0.0, 0.0, 0.0, 0.0, 0.0, 0.0, 0.0, 0.0, 0.0, 0.0, 0.0, 0.0, 0.0, 0.0, 0.0, 0.0, 0.0, 0.0, 0.0, 0.0, 0.0, 0.0, 0.0, 0.0, 0.0, 0.0, 0.0, 0.0, 0.0, 0.0, 0.0, 0.0, 0.0, 0.0, 0.0, 0.0, 0.0, 0.0, 0.0, 0.0, 0.0, 0.0, 0.0, 0.0, 0.0, 0.0, 0.0, 0.0, 0.0, 0.0, 0.0, 0.0, 0.0, 0.0, 0.0, 0.0, 0.0, 0.0, 0.0, 0.0, 0.0, 0.0, 0.0, 0.0, 0.0, 0.0, 0.0, 0.0, 0.0, 0.0, 0.0, 0.0, 0.0, 0.0, 0.0, 0.0, 0.0, 0.0, 0.0, 0.0, 0.0, 0.0, 0.0, 0.0, 0.0, 0.0, 0.0, 0.0, 0.0, 0.0, 0.0, 0.0, 0.0, 0.0, 0.0, 0.0, 0.0, 0.0, 0.0, 0.0, 0.0, 0.0, 0.0, 0.0, 0.0, 0.0, 0.0, 0.0, 0.0, 0.0, 0.0, 0.0, 0.0, 0.0, 0.0, 0.0, 0.0, 0.0, 0.0, 0.0, 0.0, 0.0, 0.0, 0.0, 0.0, 0.0, 0.0, 0.0, 0.0, 0.0, 0.0, 0.0, 0.0, 0.0, 0.0, 0.0, 0.0, 0.0, 0.0, 0.0, 0.0, 0.0, 0.0, 0.0, 0.0, 0.0, 0.0, 0.0, 0.0, 0.0, 0.0, 0.0, 0.0, 0.0, 0.0, 0.0, 0.0, 0.0, 0.0, 0.0, 0.0, 0.0, 0.0, 0.0, 0.0, 0.0, 0.0, 0.0, 0.0, 0.0, 0.0, 0.0, 0.0, 0.0, 0.0, 0.0, 0.0, 0.0, 0.0, 0.0, 0.0, 0.0, 0.0, 0.0, 0.0, 0.0, 0.0, 0.0, 0.0, 0.0, 0.0, 0.0, 0.0, 0.0, 0.0, 0.0, 0.0, 0.0, 0.0, 0.0, 0.0, 0.0, 0.0, 0.0, 0.0, 0.0, 0.0, 0.0, 0.0, 0.0, 0.0, 0.0, 0.0, 0.0, 0.0, 0.0, 0.0, 0.0, 0.0, 0.0, 0.0, 0.0, 0.0, 0.0, 0.0, 0.0, 0.0, 0.0, 0.0, 0.0, 0.0, 0.0, 0.0, 0.0, 0.0, 0.0, 0.0, 0.0, 0.0, 0.0, 0.0, 0.0, 0.0, 0.0, 0.0, 0.0, 0.0, 0.0, 0.0, 0.0, 0.0, 0.0, 0.0, 0.0, 0.0, 0.0, 0.0, 0.0, 0.0, 0.0, 0.0, 0.0, 0.0, 0.0, 0.0, 0.0, 0.0, 0.0, 0.0, 0.0, 0.0, 0.0, 0.0, 0.0, 0.0, 0.0, 0.0, 0.0, 0.0, 0.0, 0.0, 0.0, 0.0, 0.0, 0.0, 0.0, 0.0, 0.0, 0.0, 0.0, 0.0, 0.0, 0.0, 0.0, 0.0, 0.0, 0.0, 0.0, 0.0, 0.0, 0.0, 0.0, 0.0, 0.0, 0.0, 0.0, 0.0, 0.0, 0.0, 0.0, 0.0, 0.0, 0.0, 0.0, 0.0, 0.0, 0.0, 0.0, 0.0, 0.0, 0.0, 0.0, 0.0, 0.0, 0.0, 0.0, 0.0, 0.0, 0.0, 0.0, 0.0, 0.0, 0.0, 0.0, 0.0, 0.0, 0.0, 0.0, 0.0, 0.0, 0.0, 0.0, 0.0, 0.0, 0.0, 0.0, 0.0, 0.0, 0.0, 0.0, 0.0, 0.0, 0.0, 0.0, 0.0, 0.0, 0.0, 0.0, 0.0, 0.0, 0.0, 0.0, 0.0, 0.0, 0.0, 0.0, 0.0, 0.0, 0.0, 0.0, 0.0, 0.0, 0.0, 0.0, 0.0, 0.0, 0.0, 0.0, 0.0, 0.0, 0.0, 0.0, 0.0, 0.0, 0.0, 0.0, 0.0, 0.0, 0.0, 0.0, 0.0, 0.0, 0.0, 0.0, 0.0, 0.0, 0.0, 0.0, 0.0, 0.0, 0.0, 0.0, 0.0, 0.0, 0.0, 0.0, 0.0, 0.0, 0.0, 0.0, 0.0, 0.0, 0.0, 0.0, 0.0, 0.0, 0.0, 0.0, 0.0, 0.0, 0.0, 0.0, 0.0, 0.0, 0.0, 0.0, 0.0, 0.0, 0.0, 0.0, 0.0, 0.0, 0.0, 0.0, 0.0, 0.0, 0.0, 0.0, 0.0, 0.0, 0.0, 0.0, 0.0, 0.0, 0.0, 0.0, 0.0, 0.0, 0.0, 0.0, 0.0, 0.0, 0.0, 0.0, 0.0, 0.0, 0.0, 0.0, 0.0, 0.0, 0.0, 0.0, 0.0, 0.0, 0.0, 0.0, 0.0, 0.0, 0.0, 0.0, 0.0, 0.0, 0.0, 0.0, 0.0, 0.0, 0.0, 0.0, 0.0, 0.0, 0.0, 0.0, 0.0, 0.0, 0.0, 0.0, 0.0, 0.0, 0.0, 0.0, 0.0, 0.0, 0.0, 0.0, 0.0, 0.0, 0.0, 0.0, 0.0, 0.0, 0.0, 0.0, 0.0, 0.0, 0.0, 0.0, 0.0, 0.0, 0.0, 0.0, 0.0, 0.0, 0.0, 0.0, 0.0, 0.0, 0.0, 0.0, 0.0, 0.0, 0.0, 0.0, 0.0, 0.0, 0.0, 0.0, 0.0, 0.0, 0.0, 0.0, 0.0, 0.0, 0.0, 0.0, 0.0, 0.0, 0.0, 0.0, 0.0, 0.0, 0.0, 0.0, 0.0, 0.0, 0.0, 0.0, 0.0, 0.0, 0.0, 0.0, 0.0, 0.0, 0.0, 0.0, 0.0, 0.0, 0.0, 0.0, 0.0, 0.0, 0.0, 0.0, 0.0, 0.0, 0.0, 0.0, 0.0, 0.0, 0.0, 0.0, 0.0, 0.0, 0.0, 0.0, 0.0, 0.0, 0.0, 0.0, 0.0, 0.0, 0.0, 0.0, 0.0, 0.0, 0.0, 0.0, 0.0, 0.0, 0.0, 0.0, 0.0, 0.0, 0.0, 0.0, 0.0, 0.0, 0.0, 0.0, 0.0, 0.0, 0.0, 0.0, 0.0, 0.0, 0.0, 0.0, 0.0, 0.0, 0.0, 0.0, 0.0, 0.0, 0.0, 0.0, 0.0, 0.0, 0.0, 0.0, 0.0, 0.0, 0.0, 0.0, 0.0, 0.0, 0.0, 0.0, 0.0, 0.0, 0.0, 0.0, 0.0, 0.0, 0.0, 0.0, 0.0, 0.0, 0.0, 0.0, 0.0, 0.0, 0.0, 0.0, 0.0, 0.0, 0.0, 0.0, 0.0, 0.0, 0.0, 0.0, 0.0, 0.0, 0.0, 0.0, 0.0, 0.0, 0.0, 0.0, 0.0, 0.0, 0.0, 0.0, 0.0, 0.0, 0.0, 0.0, 0.0, 0.0, 0.0, 0.0, 0.0, 0.0, 0.0, 0.0, 0.0, 0.0, 0.0, 0.0, 0.0, 0.0, 0.0, 0.0, 0.0, 0.0, 0.0, 0.0, 0.0, 0.0, 0.0, 0.0, 0.0, 0.0, 0.0, 0.0, 0.0, 0.0, 0.0, 0.0, 0.0, 0.0, 0.0, 0.0, 0.0, 0.0, 0.0, 0.0, 0.0, 0.0, 0.0, 0.0, 0.0, 0.0, 0.0, 0.0, 0.0, 0.0, 0.0, 0.0, 0.0, 0.0, 0.0, 0.0, 0.0, 0.0, 0.0, 0.0, 0.0, 0.0, 0.0, 0.0, 0.0, 0.0, 0.0, 0.0, 0.0, 0.0, 0.0, 0.0, 0.0, 0.0, 0.0, 0.0, 0.0, 0.0, 0.0, 0.0, 0.0, 0.0, 0.0, 0.0, 0.0, 0.0, 0.0, 0.0, 0.0, 0.0, 0.0, 0.0, 0.0, 0.0, 0.0, 0.0, 0.0, 0.0, 0.0, 0.0, 0.0, 0.0, 0.0, 0.0, 0.0, 0.0, 0.0, 0.0, 0.0, 0.0, 0.0, 0.0, 0.0, 0.0, 0.0, 0.0, 0.0, 0.0, 0.0, 0.0, 0.0, 0.0, 0.0, 0.0, 0.0, 0.0, 0.0, 0.0, 0.0, 0.0, 0.0, 0.0, 0.0, 0.0, 0.0, 0.0, 0.0, 0.0, 0.0, 0.0, 0.0, 0.0, 0.0, 0.0, 0.0, 0.0, 0.0, 0.0, 0.0, 0.0, 0.0, 0.0, 0.0, 0.0, 0.0, 0.0, 0.0, 0.0, 0.0, 0.0, 0.0, 0.0, 0.0, 0.0, 0.0, 0.0, 0.0, 0.0, 0.0, 0.0, 0.0, 0.0, 0.0, 0.0, 0.0, 0.0, 0.0, 0.0, 0.0, 0.0, 0.0, 0.0, 0.0, 0.0, 0.0, 0.0, 0.0, 0.0, 0.0, 0.0, 0.0, 0.0, 0.0, 0.0, 0.0, 0.0, 0.0, 0.0, 0.0, 0.0, -0.5259, 10.46, 0.7137, 9.341, 0.7137, 9.341, -2.395, 10.59, -0.5259, 10.46, -0.5259, 10.46, -0.5259, 10.46, -2.395, 10.59, -2.395, 10.59, -3.824, 9.489, -2.395, 10.59, -2.395, 10.59, -2.395, 10.59, -3.824, 9.489, -3.824, 9.489, 0.7137, 9.341, 0.6354, 8.57, 0.6354, 8.57, 0.6354, 8.57, 0.7137, 9.341, 0.7137, 9.341, -3.228, 7.638, -3.824, 9.489, -3.824, 9.489, -3.824, 9.489, -3.228, 7.638, -3.228, 7.638, -0.2245, 7.995, -1.726, 7.816, -1.726, 7.816, -1.726, 7.816, -0.2245, 7.995, -0.2245, 7.995, -1.726, 7.816, -3.228, 7.638, -3.228, 7.638, -3.228, 7.638, -1.726, 7.816, -1.726, 7.816, 0.7137, 9.341, -0.5259, 10.46, -0.5259, 10.46, -2.395, 10.59, -0.5259, 10.46, -0.5259, 10.46, -0.5259, 10.46, -2.395, 10.59, -2.395, 10.59, -0.5259, 10.46, 0.7137, 9.341, 0.7137, 9.341, -3.824, 9.489, -2.395, 10.59, -2.395, 10.59, -2.395, 10.59, -3.824, 9.489, -3.824, 9.489, 0.7137, 9.341, 0.6354, 8.57, 0.6354, 8.57, 0.6354, 8.57, 0.7137, 9.341, 0.7137, 9.341, -3.228, 7.638, -3.824, 9.489, -3.824, 9.489, -3.824, 9.489, -3.228, 7.638, -3.228, 7.638, -0.2245, 7.995, -1.726, 7.816, -1.726, 7.816, -1.726, 7.816, -0.2245, 7.995, -0.2245, 7.995, -1.726, 7.816, -3.228, 7.638, -3.228, 7.638, -3.228, 7.638, -1.726, 7.816, -1.726, 7.816, -0.5259, 10.46, 0.7137, 9.341, 0.7137, 9.341, 0.7137, 9.341, -0.5259, 10.46, -0.5259, 10.46, -0.5259, 10.46, -2.395, 10.59, -2.395, 10.59, -3.824, 9.489, -2.395, 10.59, -2.395, 10.59, -2.395, 10.59, -3.824, 9.489, -3.824, 9.489, 0.7137, 9.341, 0.6354, 8.57, 0.6354, 8.57, 0.6354, 8.57, 0.7137, 9.341, 0.7137, 9.341, -3.228, 7.638, -3.824, 9.489, -3.824, 9.489, -3.824, 9.489, -3.228, 7.638, -3.228, 7.638, -0.2245, 7.995, -1.726, 7.816, -1.726, 7.816, -1.726, 7.816, -0.2245, 7.995, -0.2245, 7.995, -1.726, 7.816, -3.228, 7.638, -3.228, 7.638, -3.228, 7.638, -1.726, 7.816, -1.726, 7.816, -1.726, 7.816, 0.7137, 9.341, -3.824, 9.489, -3.824, 9.489, 0.7137, 9.341, -0.5259, 10.46, -1.726, 7.816, 0.6354, 8.57, 0.7137, 9.341, -1.726, 7.816, -3.824, 9.489, -3.228, 7.638, 15.81, 5.277, 12.28, 4.152, 16.13, 5.734, 16.13, 5.734, 12.28, 4.152, 12.6, 4.609, 12.28, 4.152, 12.6, 4.609, 12.6, 4.609, 12.6, 4.609, 12.28, 4.152, 12.28, 4.152, 15.81, 5.277, 12.28, 4.152, 16.13, 5.734, 16.13, 5.734, 12.28, 4.152, 12.6, 4.609, 12.28, 4.152, 12.6, 4.609, 12.6, 4.609, 12.6, 4.609, 12.28, 4.152, 12.28, 4.152, 0.0, 0.0, 0.0, 0.0, 0.0, 0.0, 0.0, 0.0, 0.0, 0.0, 0.0, 0.0, 0.0, 0.0, 0.0, 0.0, 0.0, 0.0, 0.0, 0.0, 0.0, 0.0, 0.0, 0.0, 0.0, 0.0, 0.0, 0.0, 0.0, 0.0, 0.0, 0.0, 0.0, 0.0, 0.0, 0.0, 0.0, 0.0, 0.0, 0.0, 0.0, 0.0, 0.0, 0.0, 0.0, 0.0, 0.0, 0.0, 0.0, 0.0, 0.0, 0.0, 0.0, 0.0, 0.0, 0.0, 0.0, 0.0, 0.0, 0.0, 0.0, 0.0, 0.0, 0.0, 0.0, 0.0, 0.0, 0.0, 0.0, 0.0, 0.0, 0.0, 0.0, 0.0, 0.0, 0.0, 0.0, 0.0, 0.0, 0.0, 0.0, 0.0, 0.0, 0.0, 0.0, 0.0, 0.0, 0.0, 0.0, 0.0, 0.0, 0.0, 0.0, 0.0, 0.0, 0.0, 0.0, 0.0, 0.0, 0.0, 0.0, 0.0, 0.0, 0.0, 0.0, 0.0, 0.0, 0.0, 0.0, 0.0, 0.0, 0.0, 0.0, 0.0, 0.0, 0.0, 0.0, 0.0, 0.0, 0.0, 0.0, 0.0, 0.0, 0.0, 0.0, 0.0, 0.0, 0.0, 0.0, 0.0, 0.0, 0.0, 0.0, 0.0, 0.0, 0.0, 0.0, 0.0, 0.0, 0.0, 0.0, 0.0, 0.0, 0.0])
_uv = me_right_arm_garbage_1.uv_layers.new(name='UVMap')
_uv.uv.foreach_set('vector', [0.2716, 0.5948, 0.232, 0.5703, 0.183, 0.6285, 0.232, 0.5703, 0.1928, 0.5894, 0.183, 0.6285, 0.183, 0.6285, 0.1863, 0.6682, 0.2878, 0.626, 0.1863, 0.6682, 0.2211, 0.691, 0.2538, 0.6913, 0.2878, 0.626, 0.2538, 0.6913, 0.2811, 0.6646, 0.1863, 0.6682, 0.2538, 0.6913, 0.2878, 0.626, 0.381, 0.3556, 0.399, 0.3864, 0.3887, 0.3487, 0.3887, 0.3487, 0.348, 0.3272, 0.381, 0.3556, 0.381, 0.3556, 0.348, 0.3272, 0.3457, 0.3381, 0.3972, 0.3148, 0.3543, 0.3076, 0.3887, 0.3487, 0.3887, 0.3487, 0.3543, 0.3076, 0.348, 0.3272, 0.348, 0.3272, 0.3543, 0.3076, 0.3076, 0.3424, 0.3457, 0.3381, 0.348, 0.3272, 0.3076, 0.3424, 0.3076, 0.3424, 0.3543, 0.3076, 0.317, 0.314, 0.3064, 0.3557, 0.3457, 0.3381, 0.3076, 0.3424, 0.3887, 0.3487, 0.4161, 0.3742, 0.3972, 0.3148, 0.399, 0.3864, 0.4161, 0.3742, 0.3887, 0.3487, 0.4161, 0.3742, 0.4393, 0.3358, 0.3972, 0.3148, 0.4161, 0.3742, 0.446, 0.3951, 0.4393, 0.3358, 0.4393, 0.3358, 0.446, 0.3951, 0.4808, 0.3487, 0.4808, 0.3487, 0.4717, 0.4033, 0.516, 0.3523, 0.446, 0.3951, 0.4717, 0.4033, 0.4808, 0.3487, 0.516, 0.3523, 0.4717, 0.4033, 0.5093, 0.4128, 0.516, 0.3523, 0.5442, 0.4115, 0.5607, 0.352, 0.5093, 0.4128, 0.5442, 0.4115, 0.516, 0.3523, 0.5553, 0.4395, 0.5442, 0.4115, 0.5093, 0.4128, 0.5076, 0.451, 0.4717, 0.4033, 0.465, 0.445, 0.4717, 0.4033, 0.446, 0.3951, 0.465, 0.445, 0.465, 0.445, 0.446, 0.3951, 0.4238, 0.4194, 0.399, 0.3864, 0.4238, 0.4194, 0.4161, 0.3742, 0.4238, 0.4194, 0.446, 0.3951, 0.4161, 0.3742, 0.5916, 0.4112, 0.5442, 0.4115, 0.5553, 0.4395, 0.5793, 0.3918, 0.5442, 0.4115, 0.5916, 0.4112, 0.5442, 0.4115, 0.5793, 0.3918, 0.5607, 0.352, 0.5607, 0.352, 0.5793, 0.3918, 0.5953, 0.3403, 0.6048, 0.3698, 0.5793, 0.3918, 0.6132, 0.3802, 0.5953, 0.3403, 0.5793, 0.3918, 0.6048, 0.3698, 0.5049, 0.03673, 0.5494, 0.1267, 0.5258, 0.03122, 0.5158, 0.1432, 0.5494, 0.1267, 0.5049, 0.03673, 0.5494, 0.1267, 0.5904, 0.1261, 0.5258, 0.03122, 0.5904, 0.1261, 0.547, 0.02031, 0.5258, 0.03122, 0.5258, 0.03122, 0.547, 0.02031, 0.5227, 0.02257, 0.547, 0.02031, 0.5399, 0.0135, 0.5227, 0.02257, 0.5038, 0.02699, 0.5258, 0.03122, 0.5227, 0.02257, 0.5049, 0.03673, 0.5258, 0.03122, 0.5038, 0.02699, 0.4831, 0.02756, 0.5049, 0.03673, 0.5038, 0.02699, 0.4812, 0.03856, 0.5049, 0.03673, 0.4831, 0.02756, 0.4629, 0.02633, 0.4812, 0.03856, 0.4831, 0.02756, 0.461, 0.03575, 0.4812, 0.03856, 0.4629, 0.02633, 0.4407, 0.0192, 0.461, 0.03575, 0.4629, 0.02633, 0.4366, 0.02843, 0.461, 0.03575, 0.4407, 0.0192, 0.4203, 0.008972, 0.4366, 0.02843, 0.4407, 0.0192, 0.4145, 0.01641, 0.4366, 0.02843, 0.4203, 0.008972, 0.3982, 0.1356, 0.4366, 0.02843, 0.4145, 0.01641, 0.3604, 0.1254, 0.3982, 0.1356, 0.4145, 0.01641, 0.3982, 0.1356, 0.4447, 0.1329, 0.4366, 0.02843, 0.4366, 0.02843, 0.4447, 0.1329, 0.461, 0.03575, 0.4447, 0.1329, 0.4807, 0.1411, 0.461, 0.03575, 0.461, 0.03575, 0.4807, 0.1411, 0.4812, 0.03856, 0.4812, 0.03856, 0.4807, 0.1411, 0.5049, 0.03673, 0.4807, 0.1411, 0.5158, 0.1432, 0.5049, 0.03673, 0.6021, 0.1728, 0.5904, 0.1261, 0.5689, 0.1647, 0.5904, 0.1261, 0.5494, 0.1267, 0.5689, 0.1647, 0.5689, 0.1647, 0.5494, 0.1267, 0.5432, 0.1827, 0.5494, 0.1267, 0.5158, 0.1432, 0.5432, 0.1827, 0.5432, 0.1827, 0.4837, 0.1901, 0.5343, 0.2166, 0.5432, 0.1827, 0.5158, 0.1432, 0.4837, 0.1901, 0.4837, 0.1901, 0.4807, 0.1411, 0.4452, 0.1863, 0.5158, 0.1432, 0.4807, 0.1411, 0.4837, 0.1901, 0.4807, 0.1411, 0.4447, 0.1329, 0.4452, 0.1863, 0.4452, 0.1863, 0.4447, 0.1329, 0.4074, 0.184, 0.4447, 0.1329, 0.3982, 0.1356, 0.4074, 0.184, 0.4074, 0.184, 0.3982, 0.1356, 0.3495, 0.1619, 0.3982, 0.1356, 0.3604, 0.1254, 0.3495, 0.1619, 0.4074, 0.184, 0.3495, 0.1619, 0.3495, 0.1955, 0.4104, 0.2028, 0.4074, 0.184, 0.3495, 0.1955, 0.3349, 0.2326, 0.4017, 0.221, 0.3495, 0.1955, 0.3495, 0.1955, 0.4017, 0.221, 0.4104, 0.2028, 0.4452, 0.1863, 0.4074, 0.184, 0.4104, 0.2028, 0.4443, 0.2068, 0.4452, 0.1863, 0.4104, 0.2028, 0.4104, 0.2028, 0.4017, 0.221, 0.4443, 0.2068, 0.4775, 0.2099, 0.4443, 0.2068, 0.477, 0.2305, 0.4775, 0.2099, 0.4452, 0.1863, 0.4443, 0.2068, 0.4443, 0.2068, 0.4017, 0.221, 0.4417, 0.226, 0.477, 0.2305, 0.4443, 0.2068, 0.4417, 0.226, 0.5343, 0.2166, 0.4775, 0.2099, 0.477, 0.2305, 0.5452, 0.2536, 0.5343, 0.2166, 0.477, 0.2305, 0.4417, 0.226, 0.4393, 0.3358, 0.477, 0.2305, 0.4393, 0.3358, 0.4808, 0.3487, 0.477, 0.2305, 0.516, 0.3523, 0.5452, 0.2536, 0.477, 0.2305, 0.4808, 0.3487, 0.516, 0.3523, 0.477, 0.2305, 0.516, 0.3523, 0.5607, 0.352, 0.5452, 0.2536, 0.5607, 0.352, 0.5953, 0.3403, 0.5751, 0.2691, 0.5452, 0.2536, 0.5607, 0.352, 0.5751, 0.2691, 0.5751, 0.2691, 0.5953, 0.3403, 0.6071, 0.254, 0.3972, 0.3148, 0.4393, 0.3358, 0.4417, 0.226, 0.4017, 0.221, 0.3972, 0.3148, 0.4417, 0.226, 0.5343, 0.2166, 0.4837, 0.1901, 0.4775, 0.2099, 0.4837, 0.1901, 0.4452, 0.1863, 0.4775, 0.2099, 0.4017, 0.221, 0.3349, 0.2326, 0.3543, 0.3076, 0.3972, 0.3148, 0.4017, 0.221, 0.3543, 0.3076, 0.3543, 0.3076, 0.3349, 0.2326, 0.317, 0.314, 0.6021, 0.1728, 0.5979, 0.2143, 0.623, 0.2111, 0.5979, 0.2143, 0.6021, 0.1728, 0.5728, 0.1846, 0.5728, 0.1846, 0.6021, 0.1728, 0.5689, 0.1647, 0.576, 0.216, 0.5979, 0.2143, 0.5728, 0.1846, 0.5728, 0.1846, 0.5555, 0.2172, 0.576, 0.216, 0.5762, 0.248, 0.5979, 0.2143, 0.576, 0.216, 0.5555, 0.2172, 0.5762, 0.248, 0.576, 0.216, 0.5432, 0.1827, 0.5555, 0.2172, 0.5728, 0.1846, 0.5432, 0.1827, 0.5343, 0.2166, 0.5555, 0.2172, 0.5343, 0.2166, 0.5452, 0.2536, 0.5555, 0.2172, 0.5555, 0.2172, 0.5452, 0.2536, 0.5762, 0.248, 0.5452, 0.2536, 0.5751, 0.2691, 0.5762, 0.248, 0.6071, 0.254, 0.5762, 0.248, 0.5751, 0.2691, 0.623, 0.2111, 0.5979, 0.2143, 0.6071, 0.254, 0.5979, 0.2143, 0.5762, 0.248, 0.6071, 0.254, 0.5689, 0.1647, 0.5432, 0.1827, 0.5728, 0.1846, 0.6519, 0.3357, 0.6312, 0.3416, 0.657, 0.3092, 0.657, 0.3092, 0.6312, 0.3416, 0.6317, 0.2997, 0.6312, 0.3416, 0.6119, 0.3312, 0.6317, 0.2997, 0.6317, 0.2997, 0.6119, 0.3312, 0.6107, 0.31, 0.8242, 0.613, 0.8243, 0.5935, 0.8721, 0.6222, 0.8177, 0.5951, 0.8243, 0.5935, 0.8242, 0.613, 0.8189, 0.5925, 0.8189, 0.5925, 0.8239, 0.5673, 0.8189, 0.5925, 0.8217, 0.5784, 0.8239, 0.5673, 0.8242, 0.613, 0.8721, 0.6222, 0.856, 0.6347, 0.8242, 0.613, 0.856, 0.6347, 0.8383, 0.6373, 0.856, 0.6347, 0.873, 0.6483, 0.8383, 0.6373, 0.8239, 0.5673, 0.8217, 0.5784, 0.8239, 0.5673, 0.9664, 0.7315, 0.9653, 0.745, 0.928, 0.7411, 0.9181, 0.7114, 0.9664, 0.7315, 0.9218, 0.7334, 0.8853, 0.684, 0.9181, 0.7114, 0.9218, 0.7334, 0.8383, 0.6373, 0.873, 0.6483, 0.8661, 0.6544, 0.856, 0.6347, 0.8746, 0.6435, 0.873, 0.6483, 0.8853, 0.684, 0.8904, 0.6744, 0.9049, 0.6933, 0.8904, 0.6744, 0.9033, 0.6829, 0.9049, 0.6933, 0.9033, 0.6829, 0.9226, 0.7021, 0.9049, 0.6933, 0.9049, 0.6933, 0.9226, 0.7021, 0.9181, 0.7114, 0.9181, 0.7114, 0.8853, 0.684, 0.9049, 0.6933, 0.9226, 0.7021, 0.9664, 0.7315, 0.9181, 0.7114, 0.9354, 0.6786, 0.9664, 0.7315, 0.9226, 0.7021, 0.9354, 0.6786, 0.9226, 0.7021, 0.9239, 0.6924, 0.9013, 0.6701, 0.8944, 0.6701, 0.912, 0.6887, 0.9239, 0.6924, 0.9226, 0.7021, 0.9165, 0.688, 0.9235, 0.6603, 0.9354, 0.6786, 0.9239, 0.6924, 0.856, 0.6347, 0.8721, 0.6222, 0.8703, 0.6328, 0.8703, 0.6328, 0.8937, 0.6266, 0.8891, 0.6333, 0.8721, 0.6222, 0.8937, 0.6266, 0.8703, 0.6328, 0.8721, 0.6222, 0.8737, 0.6124, 0.8937, 0.6266, 0.8937, 0.6266, 0.9078, 0.633, 0.8891, 0.6333, 0.8937, 0.6266, 0.913, 0.6228, 0.9078, 0.633, 0.8737, 0.6124, 0.8956, 0.6197, 0.8937, 0.6266, 0.8956, 0.6197, 0.913, 0.6228, 0.8937, 0.6266, 0.9341, 0.6312, 0.936, 0.654, 0.9325, 0.6372, 0.9341, 0.6312, 0.9325, 0.6372, 0.9141, 0.634, 0.9325, 0.6372, 0.936, 0.654, 0.933, 0.6551, 0.9325, 0.6372, 0.933, 0.6551, 0.9225, 0.6384, 0.9141, 0.634, 0.9325, 0.6372, 0.9225, 0.6384, 0.9225, 0.6384, 0.933, 0.6551, 0.9235, 0.6603, 0.9235, 0.6603, 0.9141, 0.634, 0.9225, 0.6384, 0.936, 0.654, 0.9354, 0.6786, 0.933, 0.6551, 0.933, 0.6551, 0.9354, 0.6786, 0.9235, 0.6603, 0.936, 0.654, 0.9353, 0.6791, 0.9354, 0.6786, 0.8243, 0.5935, 0.875, 0.5993, 0.8737, 0.6124, 0.8243, 0.5935, 0.8737, 0.6124, 0.8721, 0.6222, 0.875, 0.5993, 0.8934, 0.6095, 0.8737, 0.6124, 0.8737, 0.6124, 0.8934, 0.6095, 0.8929, 0.6146, 0.9354, 0.6786, 0.9353, 0.6791, 0.9401, 0.6571, 0.9499, 0.6599, 0.9533, 0.6775, 0.9401, 0.6571, 0.9401, 0.6571, 0.9533, 0.6775, 0.9354, 0.6786, 0.9422, 0.6371, 0.9499, 0.6599, 0.9401, 0.6571, 0.9383, 0.6306, 0.9422, 0.6371, 0.9401, 0.6571, 0.8934, 0.6095, 0.9142, 0.6129, 0.8929, 0.6146, 0.9383, 0.6306, 0.9472, 0.6377, 0.9422, 0.6371, 0.9504, 0.6313, 0.9472, 0.6377, 0.9383, 0.6306, 0.8934, 0.6095, 0.9159, 0.6012, 0.9142, 0.6129, 0.9634, 0.6415, 0.957, 0.634, 0.9668, 0.6346, 0.957, 0.634, 0.9634, 0.6415, 0.9572, 0.6432, 0.9151, 0.5822, 0.9146, 0.5921, 0.8931, 0.5881, 0.8935, 0.5953, 0.9159, 0.6012, 0.8934, 0.6095, 0.9146, 0.5921, 0.8935, 0.5953, 0.8931, 0.5881, 0.9149, 0.5821, 0.8931, 0.5881, 0.8743, 0.5817, 0.9683, 0.6482, 0.9645, 0.6625, 0.9668, 0.6346, 0.8931, 0.5881, 0.8935, 0.5953, 0.875, 0.5993, 0.875, 0.5993, 0.8743, 0.5817, 0.8931, 0.5881, 0.8743, 0.5817, 0.875, 0.5993, 0.8286, 0.5755, 0.8688, 0.567, 0.8743, 0.5817, 0.8286, 0.5755, 0.8894, 0.5697, 0.8743, 0.5817, 0.8688, 0.567, 0.8914, 0.5795, 0.8743, 0.5817, 0.8894, 0.5697, 0.889, 0.5621, 0.9087, 0.5644, 0.8894, 0.5697, 0.8688, 0.567, 0.889, 0.5621, 0.8894, 0.5697, 0.9121, 0.5711, 0.8914, 0.5795, 0.8894, 0.5697, 0.8894, 0.5697, 0.9087, 0.5644, 0.9121, 0.5711, 0.9826, 0.6485, 0.9707, 0.6467, 0.971, 0.6397, 0.9707, 0.6467, 0.9826, 0.6485, 0.9812, 0.6658, 0.9825, 0.6432, 0.9826, 0.6485, 0.971, 0.6397, 0.9101, 0.5804, 0.8914, 0.5795, 0.9121, 0.5711, 0.9645, 0.6625, 0.971, 0.6397, 0.9707, 0.6467, 0.9724, 0.6648, 0.9645, 0.6625, 0.9707, 0.6467, 0.9724, 0.6648, 0.9707, 0.6467, 0.9812, 0.6658, 0.9724, 0.6648, 0.9812, 0.6658, 0.9777, 0.6836, 0.9777, 0.6836, 0.9645, 0.6625, 0.9724, 0.6648, 0.9812, 0.6658, 0.9961, 0.6855, 0.9777, 0.6836, 0.9961, 0.6855, 0.9875, 0.7359, 0.9777, 0.6836, 0.8286, 0.5755, 0.829, 0.5679, 0.8688, 0.567, 0.8239, 0.5673, 0.829, 0.5679, 0.8286, 0.5755, 0.9653, 0.745, 0.9875, 0.7359, 0.9875, 0.7359, 0.9875, 0.7359, 0.9653, 0.745, 0.9664, 0.7315, 0.9777, 0.6836, 0.9875, 0.7359, 0.9664, 0.7315, 0.8286, 0.5755, 0.875, 0.5993, 0.8243, 0.5935, 0.8243, 0.5935, 0.8189, 0.5925, 0.8286, 0.5755, 0.8189, 0.5925, 0.8239, 0.5673, 0.8286, 0.5755, 0.875, 0.5993, 0.8935, 0.5953, 0.8934, 0.6095, 0.9645, 0.6625, 0.9634, 0.6415, 0.9668, 0.6346, 0.9634, 0.6415, 0.9645, 0.6625, 0.9572, 0.6432, 0.9472, 0.6377, 0.9499, 0.6599, 0.9422, 0.6371, 0.9533, 0.6775, 0.9664, 0.7315, 0.9354, 0.6786, 0.0, 0.0, 0.0, 0.0, 0.0, 0.0, 0.0, 0.0, 0.0, 0.0, 0.0, 0.0, 0.0, 0.0, 0.0, 0.0, 0.0, 0.0, 0.0, 0.0, 0.0, 0.0, 0.0, 0.0, 0.0, 0.0, 0.0, 0.0, 0.0, 0.0, 0.0, 0.0, 0.0, 0.0, 0.0, 0.0, 0.0, 0.0, 0.0, 0.0, 0.0, 0.0, 0.0, 0.0, 0.0, 0.0, 0.0, 0.0, 0.0, 0.0, 0.0, 0.0, 0.0, 0.0, 0.0, 0.0, 0.0, 0.0, 0.0, 0.0, 0.0, 0.0, 0.0, 0.0, 0.0, 0.0, 0.0, 0.0, 0.0, 0.0, 0.0, 0.0, 0.0, 0.0, 0.0, 0.0, 0.0, 0.0, 0.0, 0.0, 0.0, 0.0, 0.0, 0.0, 0.0, 0.0, 0.0, 0.0, 0.0, 0.0, 0.0, 0.0, 0.0, 0.0, 0.0, 0.0, 0.0, 0.0, 0.0, 0.0, 0.0, 0.0, 0.0, 0.0, 0.0, 0.0, 0.0, 0.0, 0.0, 0.0, 0.0, 0.0, 0.0, 0.0, 0.0, 0.0, 0.0, 0.0, 0.0, 0.0, 0.0, 0.0, 0.0, 0.0, 0.0, 0.0, 0.0, 0.0, 0.0, 0.0, 0.0, 0.0, 0.0, 0.0, 0.0, 0.0, 0.0, 0.0, 0.0, 0.0, 0.0, 0.0, 0.0, 0.0, 0.0, 0.0, 0.0, 0.0, 0.0, 0.0, 0.0, 0.0, 0.0, 0.0, 0.0, 0.0, 0.0, 0.0, 0.0, 0.0, 0.0, 0.0, 0.0, 0.0, 0.0, 0.0, 0.0, 0.0, 0.0, 0.0, 0.0, 0.0, 0.0, 0.0, 0.0, 0.0, 0.0, 0.0, 0.0, 0.0, 0.0, 0.0, 0.0, 0.0, 0.0, 0.0, 0.0, 0.0, 0.0, 0.0, 0.0, 0.0, 0.0, 0.0, 0.0, 0.0, 0.0, 0.0, 0.0, 0.0, 0.0, 0.0, 0.0, 0.0, 0.0, 0.0, 0.0, 0.0, 0.0, 0.0, 0.0, 0.0, 0.0, 0.0, 0.0, 0.0, 0.0, 0.0, 0.0, 0.0, 0.0, 0.0, 0.0, 0.0, 0.0, 0.0, 0.0, 0.0, 0.0, 0.0, 0.0, 0.0, 0.0, 0.0, 0.0, 0.0, 0.0, 0.0, 0.0, 0.0, 0.0, 0.0, 0.0, 0.0, 0.0, 0.0, 0.0, 0.0, 0.0, 0.0, 0.0, 0.0, 0.0, 0.0, 0.0, 0.0, 0.0, 0.0, 0.0, 0.0, 0.0, 0.0, 0.0, 0.0, 0.0, 0.0, 0.0, 0.0, 0.0, 0.0, 0.0, 0.0, 0.0, 0.0, 0.0, 0.0, 0.0, 0.0, 0.0, 0.0, 0.0, 0.0, 0.0, 0.0, 0.0, 0.0, 0.0, 0.0, 0.0, 0.0, 0.0, 0.0, 0.0, 0.0, 0.0, 0.0, 0.0, 0.0, 0.0, 0.0, 0.0, 0.0, 0.0, 0.0, 0.0, 0.0, 0.0, 0.0, 0.0, 0.0, 0.0, 0.0, 0.3271, 0.8329, 0.2999, 0.9964, 0.2999, 0.8329, 0.258, 0.7996, 0.2481, 0.8029, 0.2679, 0.8029, 0.3544, 0.8329, 0.3271, 0.9964, 0.3271, 0.8329, 0.3271, 0.9964, 0.2999, 0.9964, 0.3271, 0.8329, 0.2767, 0.8493, 0.2481, 0.8622, 0.2679, 0.8622, 0.2393, 0.8493, 0.2481, 0.8622, 0.2767, 0.8493, 0.2481, 0.8622, 0.258, 0.8654, 0.2679, 0.8622, 0.2999, 0.8329, 0.2999, 0.9964, 0.2699, 0.8861, 0.2999, 0.9964, 0.2699, 0.9609, 0.2699, 0.8861, 0.2699, 0.9609, 0.2336, 0.952, 0.2699, 0.8861, 0.2409, 0.8461, 0.2393, 0.8493, 0.2767, 0.8493, 0.2699, 0.8861, 0.2336, 0.952, 0.2336, 0.895, 0.2409, 0.8254, 0.2409, 0.8461, 0.2751, 0.8254, 0.2751, 0.8254, 0.2409, 0.8461, 0.2751, 0.8461, 0.2751, 0.8461, 0.2409, 0.8461, 0.2767, 0.8493, 0.4207, 0.895, 0.4207, 0.952, 0.3844, 0.8861, 0.4207, 0.952, 0.3844, 0.9609, 0.3844, 0.8861, 0.2481, 0.8029, 0.2393, 0.8222, 0.2767, 0.8222, 0.2679, 0.8029, 0.2481, 0.8029, 0.2767, 0.8222, 0.3844, 0.8861, 0.3544, 0.9964, 0.3544, 0.8329, 0.2767, 0.8222, 0.2393, 0.8222, 0.2751, 0.8254, 0.3844, 0.9609, 0.3544, 0.9964, 0.3844, 0.8861, 0.2393, 0.8222, 0.2409, 0.8254, 0.2751, 0.8254, 0.3544, 0.9964, 0.3271, 0.9964, 0.3544, 0.8329])
me_right_arm_garbage_1.materials.append(mat_floodcombat_damaged)
me_right_arm_garbage_1.materials.append(mat_floodcombat_human)
me_right_arm_garbage_1.materials.append(mat_odst_armor)
me_right_arm_garbage_1.update()
me_right_arm_garbage_1.normals_split_custom_set([tuple(v) for v in zip(*[iter([-0.7531, -0.5537, 0.3552, -0.3848, -0.7659, -0.5151, 0.4739, -0.869, -0.1424, -0.3848, -0.7659, -0.5151, 0.92, -0.3722, -0.1228, 0.4739, -0.869, -0.1424, 0.4739, -0.869, -0.1424, 0.3381, -0.851, 0.4018, -0.7531, -0.5537, 0.3552, 0.3381, -0.851, 0.4018, 0.3765, 0.1595, 0.9126, -0.4231, -0.328, 0.8446, -0.7531, -0.5537, 0.3552, -0.4231, -0.328, 0.8446, -0.8365, -0.03963, 0.5465, 0.3381, -0.851, 0.4018, -0.4231, -0.328, 0.8446, -0.7531, -0.5537, 0.3552, 0.3259, -0.818, -0.474, 0.8193, -0.5725, -0.03112, 0.7984, -0.1159, -0.5909, 0.7984, -0.1159, -0.5909, 0.4114, -0.09906, -0.9061, 0.3259, -0.818, -0.474, 0.3259, -0.818, -0.474, 0.4114, -0.09906, -0.9061, -0.2464, -0.4959, -0.8327, 0.7511, 0.01822, -0.6599, 0.03072, 0.02546, -0.9992, 0.7984, -0.1159, -0.5909, 0.7984, -0.1159, -0.5909, 0.03072, 0.02546, -0.9992, 0.4114, -0.09906, -0.9061, 0.4114, -0.09906, -0.9061, 0.03072, 0.02546, -0.9992, -0.4682, -0.04091, -0.8827, -0.2464, -0.4959, -0.8327, 0.4114, -0.09906, -0.9061, -0.4682, -0.04091, -0.8827, -0.4682, -0.04091, -0.8827, 0.03072, 0.02546, -0.9992, -0.7206, -0.004745, -0.6933, -0.9466, 0.08667, -0.3105, -0.2464, -0.4959, -0.8327, -0.4682, -0.04091, -0.8827, 0.7984, -0.1159, -0.5909, 0.9772, -0.1473, -0.1529, 0.7511, 0.01822, -0.6599, 0.8193, -0.5725, -0.03112, 0.9772, -0.1473, -0.1529, 0.7984, -0.1159, -0.5909, 0.9772, -0.1473, -0.1529, 0.965, -0.006712, 0.2623, 0.7511, 0.01822, -0.6599, 0.9772, -0.1473, -0.1529, 0.9725, -0.0443, 0.2285, 0.965, -0.006712, 0.2623, 0.965, -0.006712, 0.2623, 0.9725, -0.0443, 0.2285, 0.3264, 0.01854, 0.9451, 0.3264, 0.01854, 0.9451, 0.3923, -0.05817, 0.918, -0.3957, 0.06301, 0.9162, 0.9725, -0.0443, 0.2285, 0.3923, -0.05817, 0.918, 0.3264, 0.01854, 0.9451, -0.3957, 0.06301, 0.9162, 0.3923, -0.05817, 0.918, 0.4152, 0.1046, 0.9037, -0.3957, 0.06301, 0.9162, -0.957, 0.007289, 0.2899, -0.9712, 0.1072, 0.2128, 0.4152, 0.1046, 0.9037, -0.957, 0.007289, 0.2899, -0.3957, 0.06301, 0.9162, -0.3286, 0.8033, 0.4968, -0.957, 0.007289, 0.2899, 0.4152, 0.1046, 0.9037, 0.4152, 0.1046, 0.9037, 0.3923, -0.05817, 0.918, 0.53, 0.1019, 0.8418, 0.3923, -0.05817, 0.918, 0.9725, -0.0443, 0.2285, 0.53, 0.1019, 0.8418, 0.53, 0.1019, 0.8418, 0.9725, -0.0443, 0.2285, 0.9065, -0.1607, 0.3904, 0.8193, -0.5725, -0.03112, 0.9065, -0.1607, 0.3904, 0.9772, -0.1473, -0.1529, 0.9065, -0.1607, 0.3904, 0.9725, -0.0443, 0.2285, 0.9772, -0.1473, -0.1529, -0.9466, 0.08667, -0.3105, -0.957, 0.007289, 0.2899, -0.3286, 0.8033, 0.4968, -0.9697, 0.05302, -0.2386, -0.957, 0.007289, 0.2899, -0.9466, 0.08667, -0.3105, -0.957, 0.007289, 0.2899, -0.9697, 0.05302, -0.2386, -0.9712, 0.1072, 0.2128, -0.9712, 0.1072, 0.2128, -0.9697, 0.05302, -0.2386, -0.7206, -0.004745, -0.6933, -0.4682, -0.04091, -0.8827, -0.9697, 0.05302, -0.2386, -0.9466, 0.08667, -0.3105, -0.7206, -0.004745, -0.6933, -0.9697, 0.05302, -0.2386, -0.4682, -0.04091, -0.8827, -0.3095, -0.556, 0.7714, -0.7348, -0.6672, 0.1221, -0.7386, -0.6698, -0.07606, -0.3219, -0.3866, 0.8642, -0.7348, -0.6672, 0.1221, -0.3095, -0.556, 0.7714, -0.7348, -0.6672, 0.1221, -0.4041, -0.4001, -0.8226, -0.7386, -0.6698, -0.07606, -0.4041, -0.4001, -0.8226, -0.2397, -0.4187, -0.8759, -0.7386, -0.6698, -0.07606, -0.7386, -0.6698, -0.07606, -0.2397, -0.4187, -0.8759, -0.2615, -0.9639, -0.05061, -0.2397, -0.4187, -0.8759, 0.082, -0.8453, -0.5279, -0.2615, -0.9639, -0.05061, 0.04833, -0.8779, 0.4765, -0.7386, -0.6698, -0.07606, -0.2615, -0.9639, -0.05061, -0.3095, -0.556, 0.7714, -0.7386, -0.6698, -0.07606, 0.04833, -0.8779, 0.4765, 0.4961, -0.6836, 0.5353, -0.3095, -0.556, 0.7714, 0.04833, -0.8779, 0.4765, 0.4824, -0.131, 0.8661, -0.3095, -0.556, 0.7714, 0.4961, -0.6836, 0.5353, 0.888, -0.4498, 0.09579, 0.4824, -0.131, 0.8661, 0.4961, -0.6836, 0.5353, 0.9418, 0.2478, 0.227, 0.4824, -0.131, 0.8661, 0.888, -0.4498, 0.09579, 0.5955, -0.5501, -0.5855, 0.9418, 0.2478, 0.227, 0.888, -0.4498, 0.09579, 0.6978, 0.04515, -0.7149, 0.9418, 0.2478, 0.227, 0.5955, -0.5501, -0.5855, 0.082, -0.8453, -0.5279, 0.6978, 0.04515, -0.7149, 0.5955, -0.5501, -0.5855, -0.2397, -0.4187, -0.8759, 0.6978, 0.04515, -0.7149, 0.082, -0.8453, -0.5279, 0.3808, 0.1285, -0.9157, 0.6978, 0.04515, -0.7149, -0.2397, -0.4187, -0.8759, -0.4041, -0.4001, -0.8226, 0.3808, 0.1285, -0.9157, -0.2397, -0.4187, -0.8759, 0.3808, 0.1285, -0.9157, 0.9261, 0.3765, 0.02369, 0.6978, 0.04515, -0.7149, 0.6978, 0.04515, -0.7149, 0.9261, 0.3765, 0.02369, 0.9418, 0.2478, 0.227, 0.9261, 0.3765, 0.02369, 0.4938, 0.06421, 0.8672, 0.9418, 0.2478, 0.227, 0.9418, 0.2478, 0.227, 0.4938, 0.06421, 0.8672, 0.4824, -0.131, 0.8661, 0.4824, -0.131, 0.8661, 0.4938, 0.06421, 0.8672, -0.3095, -0.556, 0.7714, 0.4938, 0.06421, 0.8672, -0.3219, -0.3866, 0.8642, -0.3095, -0.556, 0.7714, -0.304, -0.4702, -0.8286, -0.4041, -0.4001, -0.8226, -0.553, -0.8296, -0.0767, -0.4041, -0.4001, -0.8226, -0.7348, -0.6672, 0.1221, -0.553, -0.8296, -0.0767, -0.553, -0.8296, -0.0767, -0.7348, -0.6672, 0.1221, -0.4839, -0.5363, 0.6915, -0.7348, -0.6672, 0.1221, -0.3219, -0.3866, 0.8642, -0.4839, -0.5363, 0.6915, -0.4839, -0.5363, 0.6915, 0.3493, 0.09858, 0.9318, -0.2932, -0.07351, 0.9532, -0.4839, -0.5363, 0.6915, -0.3219, -0.3866, 0.8642, 0.3493, 0.09858, 0.9318, 0.3493, 0.09858, 0.9318, 0.4938, 0.06421, 0.8672, 0.9222, 0.3493, 0.1661, -0.3219, -0.3866, 0.8642, 0.4938, 0.06421, 0.8672, 0.3493, 0.09858, 0.9318, 0.4938, 0.06421, 0.8672, 0.9261, 0.3765, 0.02369, 0.9222, 0.3493, 0.1661, 0.9222, 0.3493, 0.1661, 0.9261, 0.3765, 0.02369, 0.6218, 0.2874, -0.7285, 0.9261, 0.3765, 0.02369, 0.3808, 0.1285, -0.9157, 0.6218, 0.2874, -0.7285, 0.6218, 0.2874, -0.7285, 0.3808, 0.1285, -0.9157, -0.304, -0.4702, -0.8286, 0.3808, 0.1285, -0.9157, -0.4041, -0.4001, -0.8226, -0.304, -0.4702, -0.8286, 0.6218, 0.2874, -0.7285, -0.304, -0.4702, -0.8286, -0.05322, -0.007022, -0.9986, 0.7318, 0.1851, -0.6559, 0.6218, 0.2874, -0.7285, -0.05322, -0.007022, -0.9986, -0.4624, 0.2767, -0.8424, 0.5608, -0.09857, -0.8221, -0.05322, -0.007022, -0.9986, -0.05322, -0.007022, -0.9986, 0.5608, -0.09857, -0.8221, 0.7318, 0.1851, -0.6559, 0.9222, 0.3493, 0.1661, 0.6218, 0.2874, -0.7285, 0.7318, 0.1851, -0.6559, 0.9919, 0.04893, 0.1173, 0.9222, 0.3493, 0.1661, 0.7318, 0.1851, -0.6559, 0.7318, 0.1851, -0.6559, 0.5608, -0.09857, -0.8221, 0.9919, 0.04893, 0.1173, 0.4991, 0.004478, 0.8665, 0.9919, 0.04893, 0.1173, 0.445, -0.118, 0.8877, 0.4991, 0.004478, 0.8665, 0.9222, 0.3493, 0.1661, 0.9919, 0.04893, 0.1173, 0.9919, 0.04893, 0.1173, 0.5608, -0.09857, -0.8221, 0.9815, -0.1881, 0.03677, 0.445, -0.118, 0.8877, 0.9919, 0.04893, 0.1173, 0.9815, -0.1881, 0.03677, -0.2932, -0.07351, 0.9532, 0.4991, 0.004478, 0.8665, 0.445, -0.118, 0.8877, -0.5818, 0.206, 0.7868, -0.2932, -0.07351, 0.9532, 0.445, -0.118, 0.8877, 0.9815, -0.1881, 0.03677, 0.965, -0.006712, 0.2623, 0.445, -0.118, 0.8877, 0.965, -0.006712, 0.2623, 0.3264, 0.01854, 0.9451, 0.445, -0.118, 0.8877, -0.3957, 0.06301, 0.9162, -0.5818, 0.206, 0.7868, 0.445, -0.118, 0.8877, 0.3264, 0.01854, 0.9451, -0.3957, 0.06301, 0.9162, 0.445, -0.118, 0.8877, -0.3957, 0.06301, 0.9162, -0.9712, 0.1072, 0.2128, -0.5818, 0.206, 0.7868, -0.9712, 0.1072, 0.2128, -0.7206, -0.004745, -0.6933, -0.9204, 0.3872, -0.05402, -0.5818, 0.206, 0.7868, -0.9712, 0.1072, 0.2128, -0.9204, 0.3872, -0.05402, -0.9204, 0.3872, -0.05402, -0.7206, -0.004745, -0.6933, -0.4624, 0.2767, -0.8424, 0.7511, 0.01822, -0.6599, 0.965, -0.006712, 0.2623, 0.9815, -0.1881, 0.03677, 0.5608, -0.09857, -0.8221, 0.7511, 0.01822, -0.6599, 0.9815, -0.1881, 0.03677, -0.2932, -0.07351, 0.9532, 0.3493, 0.09858, 0.9318, 0.4991, 0.004478, 0.8665, 0.3493, 0.09858, 0.9318, 0.9222, 0.3493, 0.1661, 0.4991, 0.004478, 0.8665, 0.5608, -0.09857, -0.8221, -0.4624, 0.2767, -0.8424, 0.03072, 0.02546, -0.9992, 0.7511, 0.01822, -0.6599, 0.5608, -0.09857, -0.8221, 0.03072, 0.02546, -0.9992, 0.03072, 0.02546, -0.9992, -0.4624, 0.2767, -0.8424, -0.7206, -0.004745, -0.6933, -0.304, -0.4702, -0.8286, -0.6657, -0.1023, -0.7392, -0.05322, -0.007022, -0.9986, -0.6657, -0.1023, -0.7392, -0.304, -0.4702, -0.8286, -0.6778, -0.7288, -0.09695, -0.6778, -0.7288, -0.09695, -0.304, -0.4702, -0.8286, -0.553, -0.8296, -0.0767, -0.9801, -0.1813, -0.08087, -0.6657, -0.1023, -0.7392, -0.6778, -0.7288, -0.09695, -0.6778, -0.7288, -0.09695, -0.7803, -0.1599, 0.6047, -0.9801, -0.1813, -0.08087, -0.9139, 0.4017, -0.05769, -0.6657, -0.1023, -0.7392, -0.9801, -0.1813, -0.08087, -0.7803, -0.1599, 0.6047, -0.9139, 0.4017, -0.05769, -0.9801, -0.1813, -0.08087, -0.4839, -0.5363, 0.6915, -0.7803, -0.1599, 0.6047, -0.6778, -0.7288, -0.09695, -0.4839, -0.5363, 0.6915, -0.2932, -0.07351, 0.9532, -0.7803, -0.1599, 0.6047, -0.2932, -0.07351, 0.9532, -0.5818, 0.206, 0.7868, -0.7803, -0.1599, 0.6047, -0.7803, -0.1599, 0.6047, -0.5818, 0.206, 0.7868, -0.9139, 0.4017, -0.05769, -0.5818, 0.206, 0.7868, -0.9204, 0.3872, -0.05402, -0.9139, 0.4017, -0.05769, -0.4624, 0.2767, -0.8424, -0.9139, 0.4017, -0.05769, -0.9204, 0.3872, -0.05402, -0.05322, -0.007022, -0.9986, -0.6657, -0.1023, -0.7392, -0.4624, 0.2767, -0.8424, -0.6657, -0.1023, -0.7392, -0.9139, 0.4017, -0.05769, -0.4624, 0.2767, -0.8424, -0.553, -0.8296, -0.0767, -0.4839, -0.5363, 0.6915, -0.6778, -0.7288, -0.09695, 0.888, -0.4498, 0.09579, 0.4961, -0.6836, 0.5353, 0.5955, -0.5501, -0.5855, 0.5955, -0.5501, -0.5855, 0.4961, -0.6836, 0.5353, 0.082, -0.8453, -0.5279, 0.4961, -0.6836, 0.5353, 0.04833, -0.8779, 0.4765, 0.082, -0.8453, -0.5279, 0.082, -0.8453, -0.5279, 0.04833, -0.8779, 0.4765, -0.2615, -0.9639, -0.05061, 0.8456, 0.1263, 0.5186, 0.1802, 0.04238, 0.9827, 0.7245, -0.05703, 0.687, -0.02347, 0.7077, 0.7062, 0.1802, 0.04238, 0.9827, 0.8456, 0.1263, 0.5186, -0.02347, 0.7077, 0.7062, 0.8456, 0.1263, 0.5186, -0.6967, 0.7082, -0.114, 0.8456, 0.1263, 0.5186, 0.6921, 0.3401, -0.6367, -0.6967, 0.7082, -0.114, 0.8456, 0.1263, 0.5186, 0.7245, -0.05703, 0.687, 0.8315, -0.155, 0.5335, 0.8456, 0.1263, 0.5186, 0.8315, -0.155, 0.5335, 0.6921, 0.3401, -0.6367, 0.8315, -0.155, 0.5335, 0.7571, -0.4733, 0.4503, 0.6921, 0.3401, -0.6367, -0.6967, 0.7082, -0.114, 0.6921, 0.3401, -0.6367, -0.2375, 0.6575, -0.7151, -0.2033, -0.1016, -0.9738, -0.2375, 0.6575, -0.7151, 0.6921, 0.3401, -0.6367, -0.2341, -0.0351, -0.9716, -0.2033, -0.1016, -0.9738, 0.6921, 0.3401, -0.6367, 0.7603, -0.3604, -0.5404, -0.2341, -0.0351, -0.9716, 0.6921, 0.3401, -0.6367, 0.6921, 0.3401, -0.6367, 0.7571, -0.4733, 0.4503, 0.7603, -0.3604, -0.5404, 0.8315, -0.155, 0.5335, -0.3301, -0.8544, 0.4013, 0.7571, -0.4733, 0.4503, 0.7603, -0.3604, -0.5404, 0.7571, -0.4733, 0.4503, -0.2806, -0.7206, -0.634, 0.7571, -0.4733, 0.4503, -0.3301, -0.8544, 0.4013, -0.2806, -0.7206, -0.634, -0.3301, -0.8544, 0.4013, -0.559, -0.5389, -0.6302, -0.2806, -0.7206, -0.634, -0.2806, -0.7206, -0.634, -0.559, -0.5389, -0.6302, -0.2341, -0.0351, -0.9716, -0.2341, -0.0351, -0.9716, 0.7603, -0.3604, -0.5404, -0.2806, -0.7206, -0.634, -0.559, -0.5389, -0.6302, -0.2033, -0.1016, -0.9738, -0.2341, -0.0351, -0.9716, -0.04889, -0.2384, -0.9699, -0.2033, -0.1016, -0.9738, -0.559, -0.5389, -0.6302, -0.04889, -0.2384, -0.9699, -0.559, -0.5389, -0.6302, 0.4586, -0.5274, -0.7152, -0.559, -0.5389, -0.6302, -0.3301, -0.8544, 0.4013, 0.8315, -0.155, 0.5335, 0.4586, -0.5274, -0.7152, -0.559, -0.5389, -0.6302, 0.8315, -0.155, 0.5335, 0.7505, 0.2336, -0.6182, -0.04889, -0.2384, -0.9699, 0.4586, -0.5274, -0.7152, 0.8315, -0.155, 0.5335, 0.7245, -0.05703, 0.687, 0.4586, -0.5274, -0.7152, 0.4586, -0.5274, -0.7152, 0.6842, -0.4446, 0.5781, 0.7505, 0.2336, -0.6182, 0.7245, -0.05703, 0.687, 0.6842, -0.4446, 0.5781, 0.4586, -0.5274, -0.7152, 0.7245, -0.05703, 0.687, 0.2119, -0.1079, 0.9713, 0.6842, -0.4446, 0.5781, 0.6842, -0.4446, 0.5781, 0.4641, -0.7531, -0.4663, 0.7505, 0.2336, -0.6182, 0.6842, -0.4446, 0.5781, -0.6015, -0.6933, -0.3969, 0.4641, -0.7531, -0.4663, 0.2119, -0.1079, 0.9713, -0.5941, -0.5135, 0.6192, 0.6842, -0.4446, 0.5781, -0.5941, -0.5135, 0.6192, -0.6015, -0.6933, -0.3969, 0.6842, -0.4446, 0.5781, -0.6015, -0.6933, -0.3969, -0.5941, -0.5135, 0.6192, -0.6361, 0.3619, -0.6814, -0.6015, -0.6933, -0.3969, -0.6361, 0.3619, -0.6814, 0.4641, -0.7531, -0.4663, -0.6361, 0.3619, -0.6814, -0.5941, -0.5135, 0.6192, -0.7422, 0.2204, -0.633, -0.6361, 0.3619, -0.6814, -0.7422, 0.2204, -0.633, 0.6348, 0.2934, -0.7148, 0.4641, -0.7531, -0.4663, -0.6361, 0.3619, -0.6814, 0.6348, 0.2934, -0.7148, 0.6348, 0.2934, -0.7148, -0.7422, 0.2204, -0.633, 0.7505, 0.2336, -0.6182, 0.7505, 0.2336, -0.6182, 0.4641, -0.7531, -0.4663, 0.6348, 0.2934, -0.7148, -0.5941, -0.5135, 0.6192, -0.04889, -0.2384, -0.9699, -0.7422, 0.2204, -0.633, -0.7422, 0.2204, -0.633, -0.04889, -0.2384, -0.9699, 0.7505, 0.2336, -0.6182, -0.5941, -0.5135, 0.6192, 0.2119, -0.1079, 0.9713, -0.04889, -0.2384, -0.9699, 0.1802, 0.04238, 0.9827, -0.1, -0.06291, 0.993, 0.2119, -0.1079, 0.9713, 0.1802, 0.04238, 0.9827, 0.2119, -0.1079, 0.9713, 0.7245, -0.05703, 0.687, -0.1, -0.06291, 0.993, 0.2286, -0.7002, 0.6764, 0.2119, -0.1079, 0.9713, 0.2119, -0.1079, 0.9713, 0.2286, -0.7002, 0.6764, 0.903, -0.1146, -0.414, -0.04889, -0.2384, -0.9699, 0.2119, -0.1079, 0.9713, 0.903, -0.1146, -0.414, -0.6907, -0.7097, 0.1385, -0.0926, 0.116, -0.9889, 0.903, -0.1146, -0.414, 0.903, -0.1146, -0.414, -0.0926, 0.116, -0.9889, -0.04889, -0.2384, -0.9699, 0.6147, 0.4003, -0.6796, -0.6907, -0.7097, 0.1385, 0.903, -0.1146, -0.414, 0.5264, -0.744, -0.4116, 0.6147, 0.4003, -0.6796, 0.903, -0.1146, -0.414, 0.2286, -0.7002, 0.6764, 0.5264, -0.744, -0.4116, 0.903, -0.1146, -0.414, 0.5264, -0.744, -0.4116, 0.1596, 0.3996, -0.9027, 0.6147, 0.4003, -0.6796, -0.001419, -0.867, -0.4983, 0.1596, 0.3996, -0.9027, 0.5264, -0.744, -0.4116, 0.2286, -0.7002, 0.6764, -0.001419, -0.867, -0.4983, 0.5264, -0.744, -0.4116, -0.4933, 0.4425, -0.7489, -0.001419, -0.867, -0.4983, -0.6356, -0.6617, -0.3977, -0.001419, -0.867, -0.4983, -0.4933, 0.4425, -0.7489, 0.1596, 0.3996, -0.9027, -0.6356, -0.6617, -0.3977, -0.001419, -0.867, -0.4983, -0.3848, -0.5799, 0.7181, -0.1966, -0.7267, 0.6582, -0.001419, -0.867, -0.4983, 0.2286, -0.7002, 0.6764, -0.001419, -0.867, -0.4983, -0.1966, -0.7267, 0.6582, -0.3848, -0.5799, 0.7181, -0.6907, -0.7097, 0.1385, -0.3848, -0.5799, 0.7181, -0.4634, -0.06086, 0.884, -0.3848, -0.5799, 0.7181, -0.6907, -0.7097, 0.1385, -0.6356, -0.6617, -0.3977, -0.3848, -0.5799, 0.7181, -0.1966, -0.7267, 0.6582, -0.1, -0.06291, 0.993, -0.1, -0.06291, 0.993, -0.4634, -0.06086, 0.884, -0.3848, -0.5799, 0.7181, -0.4634, -0.06086, 0.884, -0.1, -0.06291, 0.993, -0.713, 0.3505, 0.6073, -0.9672, 0.1782, 0.1808, -0.4634, -0.06086, 0.884, -0.713, 0.3505, 0.6073, -0.8167, -0.4094, 0.4067, -0.4634, -0.06086, 0.884, -0.9672, 0.1782, 0.1808, -0.6907, -0.7097, 0.1385, -0.4634, -0.06086, 0.884, -0.8167, -0.4094, 0.4067, -0.6905, 0.491, -0.5312, -0.4822, 0.306, -0.8209, -0.8167, -0.4094, 0.4067, -0.9672, 0.1782, 0.1808, -0.6905, 0.491, -0.5312, -0.8167, -0.4094, 0.4067, -0.5395, -0.7562, -0.3704, -0.6907, -0.7097, 0.1385, -0.8167, -0.4094, 0.4067, -0.8167, -0.4094, 0.4067, -0.4822, 0.306, -0.8209, -0.5395, -0.7562, -0.3704, -0.4822, 0.306, -0.8209, 0.643, 0.2708, -0.7164, 0.5168, -0.7959, -0.3155, 0.643, 0.2708, -0.7164, -0.4822, 0.306, -0.8209, -0.6905, 0.491, -0.5312, -0.5395, -0.7562, -0.3704, -0.4822, 0.306, -0.8209, 0.5168, -0.7959, -0.3155, 0.5168, -0.7959, -0.3155, -0.6907, -0.7097, 0.1385, -0.5395, -0.7562, -0.3704, -0.6907, -0.7097, 0.1385, 0.5168, -0.7959, -0.3155, 0.643, 0.2708, -0.7164, 0.8137, 0.3668, -0.451, -0.6907, -0.7097, 0.1385, 0.643, 0.2708, -0.7164, 0.8137, 0.3668, -0.451, 0.643, 0.2708, -0.7164, -0.6905, 0.491, -0.5312, 0.8137, 0.3668, -0.451, -0.6905, 0.491, -0.5312, -0.0926, 0.116, -0.9889, -0.0926, 0.116, -0.9889, -0.6907, -0.7097, 0.1385, 0.8137, 0.3668, -0.451, -0.6905, 0.491, -0.5312, -0.9672, 0.1782, 0.1808, -0.0926, 0.116, -0.9889, -0.9672, 0.1782, 0.1808, -0.8774, 0.1525, -0.4548, -0.0926, 0.116, -0.9889, -0.713, 0.3505, 0.6073, -0.8774, 0.1525, -0.4548, -0.9672, 0.1782, 0.1808, -0.6967, 0.7082, -0.114, -0.8774, 0.1525, -0.4548, -0.713, 0.3505, 0.6073, -0.2375, 0.6575, -0.7151, -0.8774, 0.1525, -0.4548, -0.6967, 0.7082, -0.114, -0.8774, 0.1525, -0.4548, -0.2375, 0.6575, -0.7151, -0.2033, -0.1016, -0.9738, -0.0926, 0.116, -0.9889, -0.8774, 0.1525, -0.4548, -0.2033, -0.1016, -0.9738, -0.713, 0.3505, 0.6073, -0.1, -0.06291, 0.993, 0.1802, 0.04238, 0.9827, 0.1802, 0.04238, 0.9827, -0.02347, 0.7077, 0.7062, -0.713, 0.3505, 0.6073, -0.02347, 0.7077, 0.7062, -0.6967, 0.7082, -0.114, -0.713, 0.3505, 0.6073, -0.1, -0.06291, 0.993, -0.1966, -0.7267, 0.6582, 0.2286, -0.7002, 0.6764, -0.6907, -0.7097, 0.1385, -0.4933, 0.4425, -0.7489, -0.6356, -0.6617, -0.3977, -0.4933, 0.4425, -0.7489, -0.6907, -0.7097, 0.1385, 0.1596, 0.3996, -0.9027, 0.1596, 0.3996, -0.9027, -0.6907, -0.7097, 0.1385, 0.6147, 0.4003, -0.6796, -0.0926, 0.116, -0.9889, -0.2033, -0.1016, -0.9738, -0.04889, -0.2384, -0.9699, 0.6583, -0.153, -0.7371, 0.8356, 0.3782, -0.3984, 0.9114, -0.1209, -0.3933, -0.02523, 0.9899, -0.1392, 0.9348, 0.08405, -0.345, 0.3881, 0.4323, -0.8139, 0.1024, 0.04459, -0.9937, -0.5914, 0.1854, -0.7848, -0.6509, 0.4569, -0.6063, -0.8591, 0.4517, 0.2407, -0.5778, 0.5105, -0.6368, -0.5444, 0.2255, -0.8079, -0.8343, -0.4585, -0.3061, -0.7928, -0.268, 0.5474, -0.6643, 0.1381, 0.7346, 0.7656, 0.6293, -0.1332, 0.4982, 0.8168, 0.291, 0.8815, 0.403, 0.2461, 0.8444, 0.465, 0.2659, 0.8938, 0.1266, -0.4301, 0.7719, 0.6185, -0.1469, -0.4883, 0.7988, 0.3513, -0.9301, 0.3195, 0.181, -0.9869, -0.1604, -0.01895, -0.9601, 0.1656, -0.2253, -0.5718, 0.4849, 0.6617, -0.5502, 0.7204, 0.4222, 0.4982, 0.8168, 0.2909, -0.01978, 0.7479, 0.6635, 0.1376, 0.5068, 0.851, 0.1376, 0.5069, 0.851, 0.8815, 0.403, 0.2462, 0.4982, 0.8167, 0.291, -0.01978, 0.7479, 0.6635, -0.5418, 0.7044, 0.4585, -0.5483, 0.5184, 0.6562, -0.5484, 0.5183, 0.6562, 0.1376, 0.5068, 0.851, -0.01982, 0.7479, 0.6635, 0.8546, 0.3216, -0.4077, 0.6276, -0.2248, -0.7454, 0.7089, 0.05046, -0.7035, -0.526, -0.03819, -0.8496, 0.7162, 0.04248, -0.6966, 0.369, -0.1139, -0.9224, 0.7264, 0.004239, -0.6872, -0.201, 0.3224, -0.925, 0.1406, 0.3426, -0.9289, 0.6777, 0.5958, -0.431, 0.811, 0.2888, -0.5088, 0.7656, 0.6294, -0.1332, -0.8498, 0.5099, -0.1336, -0.403, 0.6449, -0.6494, -0.6158, 0.4495, -0.6472, -0.6158, 0.4495, -0.6471, -0.8831, 0.4109, 0.2266, -0.8498, 0.5099, -0.1336, 0.811, 0.2888, -0.5087, 0.6765, 0.5373, 0.5037, 0.4982, 0.8168, 0.291, 0.4983, 0.8167, 0.291, 0.7656, 0.6294, -0.1332, 0.811, 0.2889, -0.5088, -0.6118, 0.4761, 0.6317, -0.8498, 0.5099, -0.1336, -0.8831, 0.4109, 0.2266, -0.8831, 0.4109, 0.2266, -0.5418, 0.7044, 0.4585, -0.6118, 0.4761, 0.6317, 0.6765, 0.5373, 0.5037, 0.2194, 0.2343, 0.9471, -0.01976, 0.748, 0.6635, -0.01978, 0.7479, 0.6635, 0.4982, 0.8168, 0.291, 0.6765, 0.5372, 0.5037, 0.2194, 0.2343, 0.9471, -0.6118, 0.4761, 0.6317, -0.5418, 0.7044, 0.4585, -0.5418, 0.7044, 0.4585, -0.01977, 0.7479, 0.6635, 0.2195, 0.2343, 0.9471, -0.02609, 0.1171, -0.9928, 0.9302, -0.1341, -0.3417, 0.811, 0.2889, -0.5088, 0.811, 0.2889, -0.5088, 0.6781, 0.5953, -0.4311, -0.0261, 0.1171, -0.9928, 0.6781, 0.5953, -0.431, -0.403, 0.6449, -0.6494, -0.02612, 0.1171, -0.9928, -0.9571, 0.1863, -0.2218, -0.02613, 0.1171, -0.9928, -0.403, 0.6449, -0.6494, -0.403, 0.6449, -0.6494, -0.8498, 0.5099, -0.1336, -0.9571, 0.1863, -0.2218, 0.9302, -0.1341, -0.3417, 0.7853, -0.09234, 0.6122, 0.6765, 0.5372, 0.5037, 0.6765, 0.5373, 0.5037, 0.811, 0.2889, -0.5088, 0.9302, -0.134, -0.3417, -0.5782, 0.09337, 0.8106, -0.9571, 0.1863, -0.2218, -0.8498, 0.5099, -0.1336, -0.8498, 0.5099, -0.1336, -0.6118, 0.4761, 0.6317, -0.5782, 0.09348, 0.8105, 0.7853, -0.09234, 0.6122, 0.4711, -0.03968, 0.8812, 0.2195, 0.2343, 0.9471, 0.2194, 0.2343, 0.9471, 0.6765, 0.5373, 0.5037, 0.7853, -0.09234, 0.6122, 0.4711, -0.03967, 0.8812, -0.5782, 0.0934, 0.8105, -0.6118, 0.4761, 0.6317, -0.6118, 0.4761, 0.6317, 0.2195, 0.2344, 0.9471, 0.4711, -0.03967, 0.8812, -0.2878, 0.6252, -0.7254, -0.2878, 0.6252, -0.7254, -0.2878, 0.6252, -0.7254, 0.04169, 0.9991, -0.01006, 0.04169, 0.9991, -0.01006, 0.04169, 0.9991, -0.01006, -0.5021, 0.5327, -0.6813, -0.5021, 0.5327, -0.6813, -0.5021, 0.5327, -0.6813, -0.8663, 0.4737, 0.1584, -0.8663, 0.4737, 0.1584, -0.8663, 0.4737, 0.1584, 0.9828, -0.1016, -0.1543, 0.9852, -0.07883, -0.1524, 0.9828, -0.1016, -0.1543, 0.9828, -0.1016, -0.1543, 0.9852, -0.07883, -0.1524, 0.9854, -0.07669, -0.1522, 0.9872, -0.05377, -0.1502, 0.9872, -0.05377, -0.1502, 0.9854, -0.07672, -0.1522, 0.9854, -0.07672, -0.1522, 0.9852, -0.07886, -0.1524, 0.9872, -0.05377, -0.1502, -0.1832, 0.08017, -0.9798, -0.1572, 0.2262, -0.9613, -0.1832, 0.08017, -0.9798, -0.1832, 0.08017, -0.9798, -0.1572, 0.2262, -0.9613, -0.1581, 0.2218, -0.9622, -0.1287, 0.363, -0.9228, -0.1287, 0.363, -0.9228, -0.1581, 0.2218, -0.9622, -0.1581, 0.2218, -0.9622, -0.1572, 0.2262, -0.9613, -0.1287, 0.363, -0.9228, -0.4893, -0.6252, 0.6081, -0.4397, 0.8788, -0.1852, -0.6121, -0.7252, -0.3153, -0.4893, -0.6252, 0.6081, -0.6121, -0.7252, -0.3153, 0.3956, -0.8375, 0.3769, 0.3956, -0.8375, 0.3769, -0.3589, 0.6862, 0.6327, -0.4893, -0.6252, 0.6081, -0.3589, 0.6862, 0.6327, -0.4397, 0.8788, -0.1852, -0.4893, -0.6252, 0.6081, 0.6244, 0.4845, 0.6127, -0.4397, 0.8788, -0.1852, 0.4557, 0.7795, 0.4298, -0.7766, 0.4482, -0.4427, -0.4397, 0.8788, -0.1852, 0.6244, 0.4845, 0.6127, -0.4397, 0.8788, -0.1852, -0.3589, 0.6862, 0.6327, 0.4557, 0.7795, 0.4298, -0.6121, -0.7252, -0.3153, -0.4397, 0.8788, -0.1852, -0.83, -0.4373, -0.3463, -0.4397, 0.8788, -0.1852, -0.7766, 0.4482, -0.4427, -0.83, -0.4373, -0.3463, -0.7766, 0.4482, -0.4427, -0.1361, 0.6622, -0.7369, -0.83, -0.4373, -0.3463, -0.1361, 0.6622, -0.7369, -0.7766, 0.4482, -0.4427, 0.6244, 0.4845, 0.6127, -0.83, -0.4373, -0.3463, -0.1361, 0.6622, -0.7369, -0.1207, -0.4729, -0.8728, -0.1207, -0.4729, -0.8728, -0.1361, 0.6622, -0.7369, 0.7773, -0.5743, -0.2569, 0.7773, -0.5743, -0.2569, -0.1361, 0.6622, -0.7369, 0.8772, 0.4169, -0.2382, 0.8772, 0.4169, -0.2382, -0.1361, 0.6622, -0.7369, 0.6244, 0.4845, 0.6127, 0.7773, -0.5743, -0.2569, 0.8772, 0.4169, -0.2382, 0.5439, -0.5898, 0.5969, 0.8772, 0.4169, -0.2382, 0.6244, 0.4845, 0.6127, 0.5439, -0.5898, 0.5969, -0.6121, -0.7252, -0.3153, -0.83, -0.4373, -0.3463, 0.5439, -0.5898, 0.5969, 0.3956, -0.8375, 0.3769, -0.6121, -0.7252, -0.3153, 0.5439, -0.5898, 0.5969, 0.5439, -0.5898, 0.5969, 0.4557, 0.7795, 0.4298, 0.3956, -0.8375, 0.3769, 0.5439, -0.5898, 0.5969, -0.83, -0.4373, -0.3463, 0.7773, -0.5743, -0.2569, 0.6244, 0.4845, 0.6127, 0.4557, 0.7795, 0.4298, 0.5439, -0.5898, 0.5969, -0.83, -0.4373, -0.3463, -0.1207, -0.4729, -0.8728, 0.7773, -0.5743, -0.2569, 0.4557, 0.7795, 0.4298, -0.3589, 0.6862, 0.6327, 0.3956, -0.8375, 0.3769])] * 3)])
arm_armature_001 = bpy.data.armatures.new('Armature.001')  # bones are not reproduced

# ---- objects
ob_armature = bpy.data.objects.new('Armature', arm_armature_001)
ob_phy_right_arm_garbage = bpy.data.objects.new('$phy_right_arm_garbage', me_phy_right_arm_garbage)
ob_right_arm_garbage = bpy.data.objects.new('@right_arm_garbage', me_right_arm_garbage)
ob_right_arm_garbage_1 = bpy.data.objects.new('right_arm_garbage', me_right_arm_garbage_1)

# ---- transforms, parenting, visibility, modifiers, constraints
ob_armature.location = (0.0, 0.0, 0.0)
ob_phy_right_arm_garbage.parent = ob_armature
ob_phy_right_arm_garbage.location = (0.0, 0.0, 0.0)
_m = ob_phy_right_arm_garbage.modifiers.new('Armature', 'ARMATURE')
_m.object = ob_armature
_m = ob_phy_right_arm_garbage.modifiers.new('Triangulate', 'TRIANGULATE')
_m.keep_custom_normals = True
_m = ob_phy_right_arm_garbage.modifiers.new('EdgeSplit', 'EDGE_SPLIT')
_m.use_edge_angle = False
ob_right_arm_garbage.parent = ob_armature
ob_right_arm_garbage.location = (0.0, 0.0, 0.0)
_vg = ob_right_arm_garbage.vertex_groups.new(name='frame_right_arm_garbage')
_vg.add([0, 1, 2, 3, 4, 5, 6, 7, 8, 9, 10, 11, 12, 13, 14, 15, 16, 17, 18, 19, 20, 21, 22, 23, 24, 25, 26, 27, 28, 29, 30, 31, 32, 33, 34, 35, 36, 37, 38, 39, 40, 41, 42, 43, 44, 45, 46, 47, 48, 49, 50, 51, 52, 53, 54, 55, 56, 57, 58, 59], 1.0, 'REPLACE')
_m = ob_right_arm_garbage.modifiers.new('Armature', 'ARMATURE')
_m.object = ob_armature
_m = ob_right_arm_garbage.modifiers.new('Triangulate', 'TRIANGULATE')
_m.keep_custom_normals = True
_m = ob_right_arm_garbage.modifiers.new('EdgeSplit', 'EDGE_SPLIT')
_m.use_edge_angle = False
ob_right_arm_garbage_1.parent = ob_armature
ob_right_arm_garbage_1.location = (0.0, 0.0, 0.0)
_vg = ob_right_arm_garbage_1.vertex_groups.new(name='frame_right_arm_garbage')
_vg.add([0, 1, 2, 3, 4, 5, 6, 7, 8, 9, 10, 11, 12, 13, 14, 15, 16, 17, 18, 19, 20, 21, 22, 23, 24, 25, 26, 27, 28, 29, 30, 31, 32, 33, 34, 35, 36, 37, 38, 39, 40, 41, 42, 43, 44, 45, 46, 47, 48, 49, 50, 51, 52, 53, 54, 55, 56, 57, 58, 59, 60, 61, 62, 63, 64, 65, 66, 67, 68, 69, 70, 71, 72, 73, 74, 75, 76, 77, 78, 79, 80, 81, 82, 83, 84, 85, 86, 87, 88, 89, 90, 91, 92, 93, 94, 95, 96, 97, 98, 99, 100, 101, 102, 103, 104, 105, 106, 107, 108, 109, 110, 111, 112, 113, 114, 115, 116, 117, 118, 119, 120, 121, 122, 123, 124, 125, 126, 127, 128, 129, 130, 131, 132, 133, 134, 135, 136, 137, 138, 139, 140, 141, 142, 143, 144, 145, 146, 147, 148, 149, 150, 151, 152, 153, 154, 155, 156, 157, 158, 159, 160, 161, 162, 163, 164, 165, 166, 167, 168, 169, 170, 171, 172, 173, 174, 175, 176, 177, 178, 179, 180, 181, 182, 183, 184, 185, 186, 187, 188, 189, 190, 191, 192, 193, 194, 195, 196, 197, 198, 199, 200, 201, 202, 203, 204, 205, 206, 207, 208, 209, 210, 211, 212, 213, 214, 215, 216, 217, 218, 219, 220, 221, 222, 223, 224, 225, 226, 227, 228, 229, 230, 231, 232, 233, 234, 235, 236, 237, 238, 239, 240, 241, 242, 243, 244, 245, 246, 247, 248, 249, 250, 251, 252, 253, 254, 255, 256, 257, 258, 259, 260, 261, 262, 263, 264], 1.0, 'REPLACE')
_m = ob_right_arm_garbage_1.modifiers.new('Armature', 'ARMATURE')
_m.object = ob_armature
_m = ob_right_arm_garbage_1.modifiers.new('Triangulate', 'TRIANGULATE')
_m.keep_custom_normals = True
_m = ob_right_arm_garbage_1.modifiers.new('EdgeSplit', 'EDGE_SPLIT')
_m.use_edge_angle = False

# ---- collection membership
col_collection.objects.link(ob_armature)
col_collection.objects.link(ob_phy_right_arm_garbage)
col_collection.objects.link(ob_right_arm_garbage)
col_collection.objects.link(ob_right_arm_garbage_1)

# ---- scene / render settings (as saved in the file)
scene.frame_start = 1; scene.frame_end = 250; scene.frame_set(1)
scene.render.engine = 'BLENDER_EEVEE_NEXT'
scene.cycles.sampling_pattern = 'TABULATED_SOBOL'
scene.cycles.use_light_tree = False
scene.view_settings.view_transform = 'Filmic'
bpy.context.view_layer.update()

# ---- added for rendering (the .blend has no active camera and no usable light): camera, sun
cam_auto = bpy.data.cameras.new('AutoCamera')
cam_auto.lens = 50.0
cam_auto.sensor_width = 36.0
cam_auto.clip_end = 1000.0
ob_auto_camera = bpy.data.objects.new('AutoCamera', cam_auto)
scene.collection.objects.link(ob_auto_camera)
ob_auto_camera.location = (33.0158, -39.2984, 28.1238)
ob_auto_camera.rotation_euler = (1.09748, -7.21219e-08, 0.694738)
scene.camera = ob_auto_camera
light_auto_sun = bpy.data.lights.new('AutoSun', 'SUN')
light_auto_sun.energy = 3.0
light_auto_sun.angle = 0.0523599
ob_auto_sun = bpy.data.objects.new('AutoSun', light_auto_sun)
scene.collection.objects.link(ob_auto_sun)
ob_auto_sun.rotation_euler = (0.872665, 0.174533, 0.523599)
bpy.context.view_layer.update()
